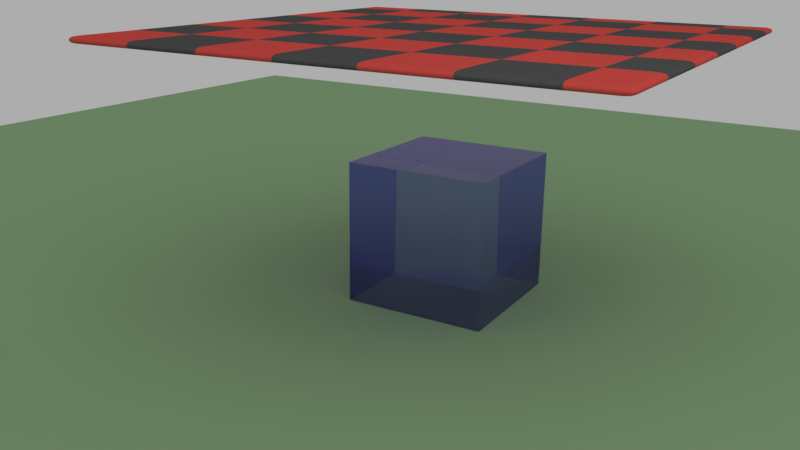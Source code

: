 # Source: cloth.blend  (saved by Blender 2.79.0; exported with 4.5.12 LTS)
import bpy
from mathutils import Matrix  # noqa: F401  (used for matrix-valued properties, if any)

bpy.ops.wm.read_factory_settings(use_empty=True)
scene = bpy.context.scene
scene.name = 'Scene'

# ---- collections
col_collection_1 = bpy.data.collections.new('Collection 1'); scene.collection.children.link(col_collection_1)

# ---- materials (node trees are filled in below, after node groups)
mat_material_002 = bpy.data.materials.new('Material.002')
mat_material_002.alpha_threshold = 0.0
mat_material_002.preview_render_type = 'CUBE'
mat_material_002.roughness = 0.5
mat_material_004 = bpy.data.materials.new('Material.004')
mat_material_004.alpha_threshold = 0.0
mat_material_004.roughness = 0.5
mat_material_003 = bpy.data.materials.new('Material.003')
mat_material_003.alpha_threshold = 0.0
mat_material_003.roughness = 0.5

# ---- material node trees
mat_material_002.use_nodes = True; mat_material_002.node_tree.nodes.clear()
_N = mat_material_002.node_tree.nodes; _L = mat_material_002.node_tree.links
n0 = _N.new('ShaderNodeOutputMaterial'); n0.name = 'Material Output'; n0.location = (300, 300)
n1 = _N.new('ShaderNodeBsdfGlass'); n1.name = 'Glass BSDF'; n1.location = (10, 300)
n1.distribution = 'BECKMANN'
n1.inputs[0].default_value = (0.6393, 0.6026, 1.0, 1.0)
n1.inputs[2].default_value = 1.45
_L.new(n1.outputs[0], n0.inputs[0])
n0.is_active_output = True
mat_material_004.use_nodes = True; mat_material_004.node_tree.nodes.clear()
_N = mat_material_004.node_tree.nodes; _L = mat_material_004.node_tree.links
n0 = _N.new('ShaderNodeOutputMaterial'); n0.name = 'Material Output'; n0.location = (300, 300)
n1 = _N.new('ShaderNodeBsdfDiffuse'); n1.name = 'Diffuse BSDF'; n1.location = (10, 300)
n1.inputs[0].default_value = (0.3231, 0.5111, 0.2785, 1.0)
_L.new(n1.outputs[0], n0.inputs[0])
n0.is_active_output = True
mat_material_003.use_nodes = True; mat_material_003.node_tree.nodes.clear()
_N = mat_material_003.node_tree.nodes; _L = mat_material_003.node_tree.links
n0 = _N.new('ShaderNodeOutputMaterial'); n0.name = 'Material Output'; n0.location = (300, 300)
n1 = _N.new('ShaderNodeBsdfDiffuse'); n1.name = 'Diffuse BSDF'; n1.location = (10, 300)
n2 = _N.new('ShaderNodeTexChecker'); n2.name = 'Checker Texture'; n2.location = (-196, 274)
n2.inputs[1].default_value = (0.8, 0.09553, 0.07917, 1.0)
n2.inputs[2].default_value = (0.1053, 0.1053, 0.1053, 1.0)
n2.inputs[3].default_value = 6.6
_L.new(n1.outputs[0], n0.inputs[0])
_L.new(n2.outputs[0], n1.inputs[0])
n0.is_active_output = True

# ---- world
world_world = bpy.data.worlds.new('World'); scene.world = world_world
world_world.color = (0.05088, 0.05088, 0.05088)
world_world.use_sun_shadow = False
world_world.sun_shadow_jitter_overblur = 0.0
world_world.cycles.sampling_method = 'MANUAL'

# ---- cameras
cam_camera = bpy.data.cameras.new('Camera')
cam_camera.clip_end = 100.0
cam_camera.lens = 35.0
cam_camera.sensor_width = 32.0
cam_camera.sensor_height = 18.0
cam_camera.ortho_scale = 7.314
cam_camera.dof.focus_distance = 0.0

# ---- lights
light_lamp = bpy.data.lights.new('Lamp', 'SPOT')
light_lamp.transmission_factor = 0.0
light_lamp.cutoff_distance = 30.0
light_lamp.energy = 100.0
light_lamp.shadow_buffer_clip_start = 1.001
light_lamp.shadow_soft_size = 6.0
light_lamp.shadow_maximum_resolution = 0.006
light_lamp.use_absolute_resolution = True
light_lamp.spot_size = 1.309

# ---- meshes
me_cube = bpy.data.meshes.new('Cube')
me_cube.from_pydata([(1.0, 1.0, -1.0), (1.0, -1.0, -1.0), (-1.0, -1.0, -1.0), (-1.0, 1.0, -1.0), (1.0, 1.0, 1.0), (1.0, -1.0, 1.0), (-1.0, -1.0, 1.0), (-1.0, 1.0, 1.0)], [], [(0, 1, 2, 3), (4, 7, 6, 5), (0, 4, 5, 1), (1, 5, 6, 2), (2, 6, 7, 3), (4, 0, 3, 7)])
me_cube.materials.append(mat_material_002)
me_cube.use_remesh_preserve_volume = False
me_cube.use_remesh_preserve_attributes = False
me_cube.use_mirror_vertex_groups = False
me_cube.update()
me_plane = bpy.data.meshes.new('Plane')
me_plane.from_pydata([(-1.0, -1.0, 0.0), (1.0, -1.0, 0.0), (-1.0, 1.0, 0.0), (1.0, 1.0, 0.0)], [], [(0, 1, 3, 2)])
me_plane.materials.append(mat_material_004)
me_plane.use_remesh_preserve_volume = False
me_plane.use_remesh_preserve_attributes = False
me_plane.use_mirror_vertex_groups = False
me_plane.update()
me_grid = bpy.data.meshes.new('Grid')
me_grid.from_pydata([(-1.0, -1.0, 0.0), (-0.7778, -1.0, 0.0), (-0.5556, -1.0, 0.0), (-0.3333, -1.0, 0.0), (-0.1111, -1.0, 0.0), (0.1111, -1.0, 0.0), (0.3333, -1.0, 0.0), (0.5556, -1.0, 0.0), (0.7778, -1.0, 0.0), (1.0, -1.0, 0.0), (-1.0, -0.7778, 0.0), (-0.7778, -0.7778, 0.0), (-0.5556, -0.7778, 0.0), (-0.3333, -0.7778, 0.0), (-0.1111, -0.7778, 0.0), (0.1111, -0.7778, 0.0), (0.3333, -0.7778, 0.0), (0.5556, -0.7778, 0.0), (0.7778, -0.7778, 0.0), (1.0, -0.7778, 0.0), (-1.0, -0.5556, 0.0), (-0.7778, -0.5556, 0.0), (-0.5556, -0.5556, 0.0), (-0.3333, -0.5556, 0.0), (-0.1111, -0.5556, 0.0), (0.1111, -0.5556, 0.0), (0.3333, -0.5556, 0.0), (0.5556, -0.5556, 0.0), (0.7778, -0.5556, 0.0), (1.0, -0.5556, 0.0), (-1.0, -0.3333, 0.0), (-0.7778, -0.3333, 0.0), (-0.5556, -0.3333, 0.0), (-0.3333, -0.3333, 0.0), (-0.1111, -0.3333, 0.0), (0.1111, -0.3333, 0.0), (0.3333, -0.3333, 0.0), (0.5556, -0.3333, 0.0), (0.7778, -0.3333, 0.0), (1.0, -0.3333, 0.0), (-1.0, -0.1111, 0.0), (-0.7778, -0.1111, 0.0), (-0.5556, -0.1111, 0.0), (-0.3333, -0.1111, 0.0), (-0.1111, -0.1111, 0.0), (0.1111, -0.1111, 0.0), (0.3333, -0.1111, 0.0), (0.5556, -0.1111, 0.0), (0.7778, -0.1111, 0.0), (1.0, -0.1111, 0.0), (-1.0, 0.1111, 0.0), (-0.7778, 0.1111, 0.0), (-0.5556, 0.1111, 0.0), (-0.3333, 0.1111, 0.0), (-0.1111, 0.1111, 0.0), (0.1111, 0.1111, 0.0), (0.3333, 0.1111, 0.0), (0.5556, 0.1111, 0.0), (0.7778, 0.1111, 0.0), (1.0, 0.1111, 0.0), (-1.0, 0.3333, 0.0), (-0.7778, 0.3333, 0.0), (-0.5556, 0.3333, 0.0), (-0.3333, 0.3333, 0.0), (-0.1111, 0.3333, 0.0), (0.1111, 0.3333, 0.0), (0.3333, 0.3333, 0.0), (0.5556, 0.3333, 0.0), (0.7778, 0.3333, 0.0), (1.0, 0.3333, 0.0), (-1.0, 0.5556, 0.0), (-0.7778, 0.5556, 0.0), (-0.5556, 0.5556, 0.0), (-0.3333, 0.5556, 0.0), (-0.1111, 0.5556, 0.0), (0.1111, 0.5556, 0.0), (0.3333, 0.5556, 0.0), (0.5556, 0.5556, 0.0), (0.7778, 0.5556, 0.0), (1.0, 0.5556, 0.0), (-1.0, 0.7778, 0.0), (-0.7778, 0.7778, 0.0), (-0.5556, 0.7778, 0.0), (-0.3333, 0.7778, 0.0), (-0.1111, 0.7778, 0.0), (0.1111, 0.7778, 0.0), (0.3333, 0.7778, 0.0), (0.5556, 0.7778, 0.0), (0.7778, 0.7778, 0.0), (1.0, 0.7778, 0.0), (-1.0, 1.0, 0.0), (-0.7778, 1.0, 0.0), (-0.5556, 1.0, 0.0), (-0.3333, 1.0, 0.0), (-0.1111, 1.0, 0.0), (0.1111, 1.0, 0.0), (0.3333, 1.0, 0.0), (0.5556, 1.0, 0.0), (0.7778, 1.0, 0.0), (1.0, 1.0, 0.0), (-1.0, -0.8333, 0.0), (-1.0, -0.8889, 0.0), (-1.0, -0.9444, 0.0), (-0.9444, -1.0, 0.0), (-0.8889, -1.0, 0.0), (-0.8333, -1.0, 0.0), (-0.7778, -0.9444, 0.0), (-0.7778, -0.8889, 0.0), (-0.7778, -0.8333, 0.0), (-0.8333, -0.7778, 0.0), (-0.8889, -0.7778, 0.0), (-0.9444, -0.7778, 0.0), (-0.7222, -1.0, 0.0), (-0.6667, -1.0, 0.0), (-0.6111, -1.0, 0.0), (-0.5556, -0.9444, 0.0), (-0.5556, -0.8889, 0.0), (-0.5556, -0.8333, 0.0), (-0.6111, -0.7778, 0.0), (-0.6667, -0.7778, 0.0), (-0.7222, -0.7778, 0.0), (-0.5, -1.0, 0.0), (-0.4444, -1.0, 0.0), (-0.3889, -1.0, 0.0), (-0.3333, -0.9444, 0.0), (-0.3333, -0.8889, 0.0), (-0.3333, -0.8333, 0.0), (-0.3889, -0.7778, 0.0), (-0.4444, -0.7778, 0.0), (-0.5, -0.7778, 0.0), (-0.2778, -1.0, 0.0), (-0.2222, -1.0, 0.0), (-0.1667, -1.0, 0.0), (-0.1111, -0.9444, 0.0), (-0.1111, -0.8889, 0.0), (-0.1111, -0.8333, 0.0), (-0.1667, -0.7778, 0.0), (-0.2222, -0.7778, 0.0), (-0.2778, -0.7778, 0.0), (-0.05556, -1.0, 0.0), (2.98e-08, -1.0, 0.0), (0.05556, -1.0, 0.0), (0.1111, -0.9444, 0.0), (0.1111, -0.8889, 0.0), (0.1111, -0.8333, 0.0), (0.05556, -0.7778, 0.0), (2.98e-08, -0.7778, 0.0), (-0.05556, -0.7778, 0.0), (0.1667, -1.0, 0.0), (0.2222, -1.0, 0.0), (0.2778, -1.0, 0.0), (0.3333, -0.9444, 0.0), (0.3333, -0.8889, 0.0), (0.3333, -0.8333, 0.0), (0.2778, -0.7778, 0.0), (0.2222, -0.7778, 0.0), (0.1667, -0.7778, 0.0), (0.3889, -1.0, 0.0), (0.4444, -1.0, 0.0), (0.5, -1.0, 0.0), (0.5556, -0.9444, 0.0), (0.5556, -0.8889, 0.0), (0.5556, -0.8333, 0.0), (0.5, -0.7778, 0.0), (0.4444, -0.7778, 0.0), (0.3889, -0.7778, 0.0), (0.6111, -1.0, 0.0), (0.6667, -1.0, 0.0), (0.7222, -1.0, 0.0), (0.7778, -0.9444, 0.0), (0.7778, -0.8889, 0.0), (0.7778, -0.8333, 0.0), (0.7222, -0.7778, 0.0), (0.6667, -0.7778, 0.0), (0.6111, -0.7778, 0.0), (0.8333, -1.0, 0.0), (0.8889, -1.0, 0.0), (0.9444, -1.0, 0.0), (1.0, -0.9444, 0.0), (1.0, -0.8889, 0.0), (1.0, -0.8333, 0.0), (0.9444, -0.7778, 0.0), (0.8889, -0.7778, 0.0), (0.8333, -0.7778, 0.0), (-1.0, -0.6111, 0.0), (-1.0, -0.6667, 0.0), (-1.0, -0.7222, 0.0), (-0.7778, -0.7222, 0.0), (-0.7778, -0.6667, 0.0), (-0.7778, -0.6111, 0.0), (-0.8333, -0.5556, 0.0), (-0.8889, -0.5556, 0.0), (-0.9444, -0.5556, 0.0), (-0.5556, -0.7222, 0.0), (-0.5556, -0.6667, 0.0), (-0.5556, -0.6111, 0.0), (-0.6111, -0.5556, 0.0), (-0.6667, -0.5556, 0.0), (-0.7222, -0.5556, 0.0), (-0.3333, -0.7222, 0.0), (-0.3333, -0.6667, 0.0), (-0.3333, -0.6111, 0.0), (-0.3889, -0.5556, 0.0), (-0.4444, -0.5556, 0.0), (-0.5, -0.5556, 0.0), (-0.1111, -0.7222, 0.0), (-0.1111, -0.6667, 0.0), (-0.1111, -0.6111, 0.0), (-0.1667, -0.5556, 0.0), (-0.2222, -0.5556, 0.0), (-0.2778, -0.5556, 0.0), (0.1111, -0.7222, 0.0), (0.1111, -0.6667, 0.0), (0.1111, -0.6111, 0.0), (0.05556, -0.5556, 0.0), (2.98e-08, -0.5556, 0.0), (-0.05556, -0.5556, 0.0), (0.3333, -0.7222, 0.0), (0.3333, -0.6667, 0.0), (0.3333, -0.6111, 0.0), (0.2778, -0.5556, 0.0), (0.2222, -0.5556, 0.0), (0.1667, -0.5556, 0.0), (0.5556, -0.7222, 0.0), (0.5556, -0.6667, 0.0), (0.5556, -0.6111, 0.0), (0.5, -0.5556, 0.0), (0.4444, -0.5556, 0.0), (0.3889, -0.5556, 0.0), (0.7778, -0.7222, 0.0), (0.7778, -0.6667, 0.0), (0.7778, -0.6111, 0.0), (0.7222, -0.5556, 0.0), (0.6667, -0.5556, 0.0), (0.6111, -0.5556, 0.0), (1.0, -0.7222, 0.0), (1.0, -0.6667, 0.0), (1.0, -0.6111, 0.0), (0.9444, -0.5556, 0.0), (0.8889, -0.5556, 0.0), (0.8333, -0.5556, 0.0), (-1.0, -0.3889, 0.0), (-1.0, -0.4444, 0.0), (-1.0, -0.5, 0.0), (-0.7778, -0.5, 0.0), (-0.7778, -0.4444, 0.0), (-0.7778, -0.3889, 0.0), (-0.8333, -0.3333, 0.0), (-0.8889, -0.3333, 0.0), (-0.9444, -0.3333, 0.0), (-0.5556, -0.5, 0.0), (-0.5556, -0.4444, 0.0), (-0.5556, -0.3889, 0.0), (-0.6111, -0.3333, 0.0), (-0.6667, -0.3333, 0.0), (-0.7222, -0.3333, 0.0), (-0.3333, -0.5, 0.0), (-0.3333, -0.4444, 0.0), (-0.3333, -0.3889, 0.0), (-0.3889, -0.3333, 0.0), (-0.4444, -0.3333, 0.0), (-0.5, -0.3333, 0.0), (-0.1111, -0.5, 0.0), (-0.1111, -0.4444, 0.0), (-0.1111, -0.3889, 0.0), (-0.1667, -0.3333, 0.0), (-0.2222, -0.3333, 0.0), (-0.2778, -0.3333, 0.0), (0.1111, -0.5, 0.0), (0.1111, -0.4444, 0.0), (0.1111, -0.3889, 0.0), (0.05556, -0.3333, 0.0), (2.98e-08, -0.3333, 0.0), (-0.05556, -0.3333, 0.0), (0.3333, -0.5, 0.0), (0.3333, -0.4444, 0.0), (0.3333, -0.3889, 0.0), (0.2778, -0.3333, 0.0), (0.2222, -0.3333, 0.0), (0.1667, -0.3333, 0.0), (0.5556, -0.5, 0.0), (0.5556, -0.4444, 0.0), (0.5556, -0.3889, 0.0), (0.5, -0.3333, 0.0), (0.4444, -0.3333, 0.0), (0.3889, -0.3333, 0.0), (0.7778, -0.5, 0.0), (0.7778, -0.4444, 0.0), (0.7778, -0.3889, 0.0), (0.7222, -0.3333, 0.0), (0.6667, -0.3333, 0.0), (0.6111, -0.3333, 0.0), (1.0, -0.5, 0.0), (1.0, -0.4444, 0.0), (1.0, -0.3889, 0.0), (0.9444, -0.3333, 0.0), (0.8889, -0.3333, 0.0), (0.8333, -0.3333, 0.0), (-1.0, -0.1667, 0.0), (-1.0, -0.2222, 0.0), (-1.0, -0.2778, 0.0), (-0.7778, -0.2778, 0.0), (-0.7778, -0.2222, 0.0), (-0.7778, -0.1667, 0.0), (-0.8333, -0.1111, 0.0), (-0.8889, -0.1111, 0.0), (-0.9444, -0.1111, 0.0), (-0.5556, -0.2778, 0.0), (-0.5556, -0.2222, 0.0), (-0.5556, -0.1667, 0.0), (-0.6111, -0.1111, 0.0), (-0.6667, -0.1111, 0.0), (-0.7222, -0.1111, 0.0), (-0.3333, -0.2778, 0.0), (-0.3333, -0.2222, 0.0), (-0.3333, -0.1667, 0.0), (-0.3889, -0.1111, 0.0), (-0.4444, -0.1111, 0.0), (-0.5, -0.1111, 0.0), (-0.1111, -0.2778, 0.0), (-0.1111, -0.2222, 0.0), (-0.1111, -0.1667, 0.0), (-0.1667, -0.1111, 0.0), (-0.2222, -0.1111, 0.0), (-0.2778, -0.1111, 0.0), (0.1111, -0.2778, 0.0), (0.1111, -0.2222, 0.0), (0.1111, -0.1667, 0.0), (0.05556, -0.1111, 0.0), (2.98e-08, -0.1111, 0.0), (-0.05556, -0.1111, 0.0), (0.3333, -0.2778, 0.0), (0.3333, -0.2222, 0.0), (0.3333, -0.1667, 0.0), (0.2778, -0.1111, 0.0), (0.2222, -0.1111, 0.0), (0.1667, -0.1111, 0.0), (0.5556, -0.2778, 0.0), (0.5556, -0.2222, 0.0), (0.5556, -0.1667, 0.0), (0.5, -0.1111, 0.0), (0.4444, -0.1111, 0.0), (0.3889, -0.1111, 0.0), (0.7778, -0.2778, 0.0), (0.7778, -0.2222, 0.0), (0.7778, -0.1667, 0.0), (0.7222, -0.1111, 0.0), (0.6667, -0.1111, 0.0), (0.6111, -0.1111, 0.0), (1.0, -0.2778, 0.0), (1.0, -0.2222, 0.0), (1.0, -0.1667, 0.0), (0.9444, -0.1111, 0.0), (0.8889, -0.1111, 0.0), (0.8333, -0.1111, 0.0), (-1.0, 0.05556, 0.0), (-1.0, 2.98e-08, 0.0), (-1.0, -0.05556, 0.0), (-0.7778, -0.05556, 0.0), (-0.7778, 2.98e-08, 0.0), (-0.7778, 0.05556, 0.0), (-0.8333, 0.1111, 0.0), (-0.8889, 0.1111, 0.0), (-0.9444, 0.1111, 0.0), (-0.5556, -0.05556, 0.0), (-0.5556, 2.98e-08, 0.0), (-0.5556, 0.05556, 0.0), (-0.6111, 0.1111, 0.0), (-0.6667, 0.1111, 0.0), (-0.7222, 0.1111, 0.0), (-0.3333, -0.05556, 0.0), (-0.3333, 2.98e-08, 0.0), (-0.3333, 0.05556, 0.0), (-0.3889, 0.1111, 0.0), (-0.4444, 0.1111, 0.0), (-0.5, 0.1111, 0.0), (-0.1111, -0.05556, 0.0), (-0.1111, 2.98e-08, 0.0), (-0.1111, 0.05556, 0.0), (-0.1667, 0.1111, 0.0), (-0.2222, 0.1111, 0.0), (-0.2778, 0.1111, 0.0), (0.1111, -0.05556, 0.0), (0.1111, 2.98e-08, 0.0), (0.1111, 0.05556, 0.0), (0.05556, 0.1111, 0.0), (2.98e-08, 0.1111, 0.0), (-0.05556, 0.1111, 0.0), (0.3333, -0.05556, 0.0), (0.3333, 2.98e-08, 0.0), (0.3333, 0.05556, 0.0), (0.2778, 0.1111, 0.0), (0.2222, 0.1111, 0.0), (0.1667, 0.1111, 0.0), (0.5556, -0.05556, 0.0), (0.5556, 2.98e-08, 0.0), (0.5556, 0.05556, 0.0), (0.5, 0.1111, 0.0), (0.4444, 0.1111, 0.0), (0.3889, 0.1111, 0.0), (0.7778, -0.05556, 0.0), (0.7778, 2.98e-08, 0.0), (0.7778, 0.05556, 0.0), (0.7222, 0.1111, 0.0), (0.6667, 0.1111, 0.0), (0.6111, 0.1111, 0.0), (1.0, -0.05556, 0.0), (1.0, 2.98e-08, 0.0), (1.0, 0.05556, 0.0), (0.9444, 0.1111, 0.0), (0.8889, 0.1111, 0.0), (0.8333, 0.1111, 0.0), (-1.0, 0.2778, 0.0), (-1.0, 0.2222, 0.0), (-1.0, 0.1667, 0.0), (-0.7778, 0.1667, 0.0), (-0.7778, 0.2222, 0.0), (-0.7778, 0.2778, 0.0), (-0.8333, 0.3333, 0.0), (-0.8889, 0.3333, 0.0), (-0.9444, 0.3333, 0.0), (-0.5556, 0.1667, 0.0), (-0.5556, 0.2222, 0.0), (-0.5556, 0.2778, 0.0), (-0.6111, 0.3333, 0.0), (-0.6667, 0.3333, 0.0), (-0.7222, 0.3333, 0.0), (-0.3333, 0.1667, 0.0), (-0.3333, 0.2222, 0.0), (-0.3333, 0.2778, 0.0), (-0.3889, 0.3333, 0.0), (-0.4444, 0.3333, 0.0), (-0.5, 0.3333, 0.0), (-0.1111, 0.1667, 0.0), (-0.1111, 0.2222, 0.0), (-0.1111, 0.2778, 0.0), (-0.1667, 0.3333, 0.0), (-0.2222, 0.3333, 0.0), (-0.2778, 0.3333, 0.0), (0.1111, 0.1667, 0.0), (0.1111, 0.2222, 0.0), (0.1111, 0.2778, 0.0), (0.05556, 0.3333, 0.0), (2.98e-08, 0.3333, 0.0), (-0.05556, 0.3333, 0.0), (0.3333, 0.1667, 0.0), (0.3333, 0.2222, 0.0), (0.3333, 0.2778, 0.0), (0.2778, 0.3333, 0.0), (0.2222, 0.3333, 0.0), (0.1667, 0.3333, 0.0), (0.5556, 0.1667, 0.0), (0.5556, 0.2222, 0.0), (0.5556, 0.2778, 0.0), (0.5, 0.3333, 0.0), (0.4444, 0.3333, 0.0), (0.3889, 0.3333, 0.0), (0.7778, 0.1667, 0.0), (0.7778, 0.2222, 0.0), (0.7778, 0.2778, 0.0), (0.7222, 0.3333, 0.0), (0.6667, 0.3333, 0.0), (0.6111, 0.3333, 0.0), (1.0, 0.1667, 0.0), (1.0, 0.2222, 0.0), (1.0, 0.2778, 0.0), (0.9444, 0.3333, 0.0), (0.8889, 0.3333, 0.0), (0.8333, 0.3333, 0.0), (-1.0, 0.5, 0.0), (-1.0, 0.4444, 0.0), (-1.0, 0.3889, 0.0), (-0.7778, 0.3889, 0.0), (-0.7778, 0.4444, 0.0), (-0.7778, 0.5, 0.0), (-0.8333, 0.5556, 0.0), (-0.8889, 0.5556, 0.0), (-0.9444, 0.5556, 0.0), (-0.5556, 0.3889, 0.0), (-0.5556, 0.4444, 0.0), (-0.5556, 0.5, 0.0), (-0.6111, 0.5556, 0.0), (-0.6667, 0.5556, 0.0), (-0.7222, 0.5556, 0.0), (-0.3333, 0.3889, 0.0), (-0.3333, 0.4444, 0.0), (-0.3333, 0.5, 0.0), (-0.3889, 0.5556, 0.0), (-0.4444, 0.5556, 0.0), (-0.5, 0.5556, 0.0), (-0.1111, 0.3889, 0.0), (-0.1111, 0.4444, 0.0), (-0.1111, 0.5, 0.0), (-0.1667, 0.5556, 0.0), (-0.2222, 0.5556, 0.0), (-0.2778, 0.5556, 0.0), (0.1111, 0.3889, 0.0), (0.1111, 0.4444, 0.0), (0.1111, 0.5, 0.0), (0.05556, 0.5556, 0.0), (2.98e-08, 0.5556, 0.0), (-0.05556, 0.5556, 0.0), (0.3333, 0.3889, 0.0), (0.3333, 0.4444, 0.0), (0.3333, 0.5, 0.0), (0.2778, 0.5556, 0.0), (0.2222, 0.5556, 0.0), (0.1667, 0.5556, 0.0), (0.5556, 0.3889, 0.0), (0.5556, 0.4444, 0.0), (0.5556, 0.5, 0.0), (0.5, 0.5556, 0.0), (0.4444, 0.5556, 0.0), (0.3889, 0.5556, 0.0), (0.7778, 0.3889, 0.0), (0.7778, 0.4444, 0.0), (0.7778, 0.5, 0.0), (0.7222, 0.5556, 0.0), (0.6667, 0.5556, 0.0), (0.6111, 0.5556, 0.0), (1.0, 0.3889, 0.0), (1.0, 0.4444, 0.0), (1.0, 0.5, 0.0), (0.9444, 0.5556, 0.0), (0.8889, 0.5556, 0.0), (0.8333, 0.5556, 0.0), (-1.0, 0.7222, 0.0), (-1.0, 0.6667, 0.0), (-1.0, 0.6111, 0.0), (-0.7778, 0.6111, 0.0), (-0.7778, 0.6667, 0.0), (-0.7778, 0.7222, 0.0), (-0.8333, 0.7778, 0.0), (-0.8889, 0.7778, 0.0), (-0.9444, 0.7778, 0.0), (-0.5556, 0.6111, 0.0), (-0.5556, 0.6667, 0.0), (-0.5556, 0.7222, 0.0), (-0.6111, 0.7778, 0.0), (-0.6667, 0.7778, 0.0), (-0.7222, 0.7778, 0.0), (-0.3333, 0.6111, 0.0), (-0.3333, 0.6667, 0.0), (-0.3333, 0.7222, 0.0), (-0.3889, 0.7778, 0.0), (-0.4444, 0.7778, 0.0), (-0.5, 0.7778, 0.0), (-0.1111, 0.6111, 0.0), (-0.1111, 0.6667, 0.0), (-0.1111, 0.7222, 0.0), (-0.1667, 0.7778, 0.0), (-0.2222, 0.7778, 0.0), (-0.2778, 0.7778, 0.0), (0.1111, 0.6111, 0.0), (0.1111, 0.6667, 0.0), (0.1111, 0.7222, 0.0), (0.05556, 0.7778, 0.0), (2.98e-08, 0.7778, 0.0), (-0.05556, 0.7778, 0.0), (0.3333, 0.6111, 0.0), (0.3333, 0.6667, 0.0), (0.3333, 0.7222, 0.0), (0.2778, 0.7778, 0.0), (0.2222, 0.7778, 0.0), (0.1667, 0.7778, 0.0), (0.5556, 0.6111, 0.0), (0.5556, 0.6667, 0.0), (0.5556, 0.7222, 0.0), (0.5, 0.7778, 0.0), (0.4444, 0.7778, 0.0), (0.3889, 0.7778, 0.0), (0.7778, 0.6111, 0.0), (0.7778, 0.6667, 0.0), (0.7778, 0.7222, 0.0), (0.7222, 0.7778, 0.0), (0.6667, 0.7778, 0.0), (0.6111, 0.7778, 0.0), (1.0, 0.6111, 0.0), (1.0, 0.6667, 0.0), (1.0, 0.7222, 0.0), (0.9444, 0.7778, 0.0), (0.8889, 0.7778, 0.0), (0.8333, 0.7778, 0.0), (-1.0, 0.9444, 0.0), (-1.0, 0.8889, 0.0), (-1.0, 0.8333, 0.0), (-0.7778, 0.8333, 0.0), (-0.7778, 0.8889, 0.0), (-0.7778, 0.9444, 0.0), (-0.8333, 1.0, 0.0), (-0.8889, 1.0, 0.0), (-0.9444, 1.0, 0.0), (-0.5556, 0.8333, 0.0), (-0.5556, 0.8889, 0.0), (-0.5556, 0.9444, 0.0), (-0.6111, 1.0, 0.0), (-0.6667, 1.0, 0.0), (-0.7222, 1.0, 0.0), (-0.3333, 0.8333, 0.0), (-0.3333, 0.8889, 0.0), (-0.3333, 0.9444, 0.0), (-0.3889, 1.0, 0.0), (-0.4444, 1.0, 0.0), (-0.5, 1.0, 0.0), (-0.1111, 0.8333, 0.0), (-0.1111, 0.8889, 0.0), (-0.1111, 0.9444, 0.0), (-0.1667, 1.0, 0.0), (-0.2222, 1.0, 0.0), (-0.2778, 1.0, 0.0), (0.1111, 0.8333, 0.0), (0.1111, 0.8889, 0.0), (0.1111, 0.9444, 0.0), (0.05556, 1.0, 0.0), (2.98e-08, 1.0, 0.0), (-0.05556, 1.0, 0.0), (0.3333, 0.8333, 0.0), (0.3333, 0.8889, 0.0), (0.3333, 0.9444, 0.0), (0.2778, 1.0, 0.0), (0.2222, 1.0, 0.0), (0.1667, 1.0, 0.0), (0.5556, 0.8333, 0.0), (0.5556, 0.8889, 0.0), (0.5556, 0.9444, 0.0), (0.5, 1.0, 0.0), (0.4444, 1.0, 0.0), (0.3889, 1.0, 0.0), (0.7778, 0.8333, 0.0), (0.7778, 0.8889, 0.0), (0.7778, 0.9444, 0.0), (0.7222, 1.0, 0.0), (0.6667, 1.0, 0.0), (0.6111, 1.0, 0.0), (1.0, 0.8333, 0.0), (1.0, 0.8889, 0.0), (1.0, 0.9444, 0.0), (0.9444, 1.0, 0.0), (0.8889, 1.0, 0.0), (0.8333, 1.0, 0.0), (0.8333, 0.8333, 0.0), (0.8333, 0.8889, 0.0), (0.8333, 0.9444, 0.0), (0.8889, 0.8333, 0.0), (0.8889, 0.8889, 0.0), (0.8889, 0.9444, 0.0), (0.9444, 0.8333, 0.0), (0.9444, 0.8889, 0.0), (0.9444, 0.9444, 0.0), (0.6111, 0.8333, 0.0), (0.6111, 0.8889, 0.0), (0.6111, 0.9444, 0.0), (0.6667, 0.8333, 0.0), (0.6667, 0.8889, 0.0), (0.6667, 0.9444, 0.0), (0.7222, 0.8333, 0.0), (0.7222, 0.8889, 0.0), (0.7222, 0.9444, 0.0), (0.3889, 0.8333, 0.0), (0.3889, 0.8889, 0.0), (0.3889, 0.9444, 0.0), (0.4444, 0.8333, 0.0), (0.4444, 0.8889, 0.0), (0.4444, 0.9444, 0.0), (0.5, 0.8333, 0.0), (0.5, 0.8889, 0.0), (0.5, 0.9444, 0.0), (0.1667, 0.8333, 0.0), (0.1667, 0.8889, 0.0), (0.1667, 0.9444, 0.0), (0.2222, 0.8333, 0.0), (0.2222, 0.8889, 0.0), (0.2222, 0.9444, 0.0), (0.2778, 0.8333, 0.0), (0.2778, 0.8889, 0.0), (0.2778, 0.9444, 0.0), (-0.05556, 0.8333, 0.0), (-0.05556, 0.8889, 0.0), (-0.05556, 0.9444, 0.0), (2.98e-08, 0.8333, 0.0), (2.98e-08, 0.8889, 0.0), (2.98e-08, 0.9444, 0.0), (0.05556, 0.8333, 0.0), (0.05556, 0.8889, 0.0), (0.05556, 0.9444, 0.0), (-0.2778, 0.8333, 0.0), (-0.2778, 0.8889, 0.0), (-0.2778, 0.9444, 0.0), (-0.2222, 0.8333, 0.0), (-0.2222, 0.8889, 0.0), (-0.2222, 0.9444, 0.0), (-0.1667, 0.8333, 0.0), (-0.1667, 0.8889, 0.0), (-0.1667, 0.9444, 0.0), (-0.5, 0.8333, 0.0), (-0.5, 0.8889, 0.0), (-0.5, 0.9444, 0.0), (-0.4444, 0.8333, 0.0), (-0.4444, 0.8889, 0.0), (-0.4444, 0.9444, 0.0), (-0.3889, 0.8333, 0.0), (-0.3889, 0.8889, 0.0), (-0.3889, 0.9444, 0.0), (-0.7222, 0.8333, 0.0), (-0.7222, 0.8889, 0.0), (-0.7222, 0.9444, 0.0), (-0.6667, 0.8333, 0.0), (-0.6667, 0.8889, 0.0), (-0.6667, 0.9444, 0.0), (-0.6111, 0.8333, 0.0), (-0.6111, 0.8889, 0.0), (-0.6111, 0.9444, 0.0), (-0.9444, 0.8333, 0.0), (-0.9444, 0.8889, 0.0), (-0.9444, 0.9444, 0.0), (-0.8889, 0.8333, 0.0), (-0.8889, 0.8889, 0.0), (-0.8889, 0.9444, 0.0), (-0.8333, 0.8333, 0.0), (-0.8333, 0.8889, 0.0), (-0.8333, 0.9444, 0.0), (0.8333, 0.6111, 0.0), (0.8333, 0.6667, 0.0), (0.8333, 0.7222, 0.0), (0.8889, 0.6111, 0.0), (0.8889, 0.6667, 0.0), (0.8889, 0.7222, 0.0), (0.9444, 0.6111, 0.0), (0.9444, 0.6667, 0.0), (0.9444, 0.7222, 0.0), (0.6111, 0.6111, 0.0), (0.6111, 0.6667, 0.0), (0.6111, 0.7222, 0.0), (0.6667, 0.6111, 0.0), (0.6667, 0.6667, 0.0), (0.6667, 0.7222, 0.0), (0.7222, 0.6111, 0.0), (0.7222, 0.6667, 0.0), (0.7222, 0.7222, 0.0), (0.3889, 0.6111, 0.0), (0.3889, 0.6667, 0.0), (0.3889, 0.7222, 0.0), (0.4444, 0.6111, 0.0), (0.4444, 0.6667, 0.0), (0.4444, 0.7222, 0.0), (0.5, 0.6111, 0.0), (0.5, 0.6667, 0.0), (0.5, 0.7222, 0.0), (0.1667, 0.6111, 0.0), (0.1667, 0.6667, 0.0), (0.1667, 0.7222, 0.0), (0.2222, 0.6111, 0.0), (0.2222, 0.6667, 0.0), (0.2222, 0.7222, 0.0), (0.2778, 0.6111, 0.0), (0.2778, 0.6667, 0.0), (0.2778, 0.7222, 0.0), (-0.05556, 0.6111, 0.0), (-0.05556, 0.6667, 0.0), (-0.05556, 0.7222, 0.0), (2.98e-08, 0.6111, 0.0), (2.98e-08, 0.6667, 0.0), (2.98e-08, 0.7222, 0.0), (0.05556, 0.6111, 0.0), (0.05556, 0.6667, 0.0), (0.05556, 0.7222, 0.0), (-0.2778, 0.6111, 0.0), (-0.2778, 0.6667, 0.0), (-0.2778, 0.7222, 0.0), (-0.2222, 0.6111, 0.0), (-0.2222, 0.6667, 0.0), (-0.2222, 0.7222, 0.0), (-0.1667, 0.6111, 0.0), (-0.1667, 0.6667, 0.0), (-0.1667, 0.7222, 0.0), (-0.5, 0.6111, 0.0), (-0.5, 0.6667, 0.0), (-0.5, 0.7222, 0.0), (-0.4444, 0.6111, 0.0), (-0.4444, 0.6667, 0.0), (-0.4444, 0.7222, 0.0), (-0.3889, 0.6111, 0.0), (-0.3889, 0.6667, 0.0), (-0.3889, 0.7222, 0.0), (-0.7222, 0.6111, 0.0), (-0.7222, 0.6667, 0.0), (-0.7222, 0.7222, 0.0), (-0.6667, 0.6111, 0.0), (-0.6667, 0.6667, 0.0), (-0.6667, 0.7222, 0.0), (-0.6111, 0.6111, 0.0), (-0.6111, 0.6667, 0.0), (-0.6111, 0.7222, 0.0), (-0.9444, 0.6111, 0.0), (-0.9444, 0.6667, 0.0), (-0.9444, 0.7222, 0.0), (-0.8889, 0.6111, 0.0), (-0.8889, 0.6667, 0.0), (-0.8889, 0.7222, 0.0), (-0.8333, 0.6111, 0.0), (-0.8333, 0.6667, 0.0), (-0.8333, 0.7222, 0.0), (0.8333, 0.3889, 0.0), (0.8333, 0.4444, 0.0), (0.8333, 0.5, 0.0), (0.8889, 0.3889, 0.0), (0.8889, 0.4444, 0.0), (0.8889, 0.5, 0.0), (0.9444, 0.3889, 0.0), (0.9444, 0.4444, 0.0), (0.9444, 0.5, 0.0), (0.6111, 0.3889, 0.0), (0.6111, 0.4444, 0.0), (0.6111, 0.5, 0.0), (0.6667, 0.3889, 0.0), (0.6667, 0.4444, 0.0), (0.6667, 0.5, 0.0), (0.7222, 0.3889, 0.0), (0.7222, 0.4444, 0.0), (0.7222, 0.5, 0.0), (0.3889, 0.3889, 0.0), (0.3889, 0.4444, 0.0), (0.3889, 0.5, 0.0), (0.4444, 0.3889, 0.0), (0.4444, 0.4444, 0.0), (0.4444, 0.5, 0.0), (0.5, 0.3889, 0.0), (0.5, 0.4444, 0.0), (0.5, 0.5, 0.0), (0.1667, 0.3889, 0.0), (0.1667, 0.4444, 0.0), (0.1667, 0.5, 0.0), (0.2222, 0.3889, 0.0), (0.2222, 0.4444, 0.0), (0.2222, 0.5, 0.0), (0.2778, 0.3889, 0.0), (0.2778, 0.4444, 0.0), (0.2778, 0.5, 0.0), (-0.05556, 0.3889, 0.0), (-0.05556, 0.4444, 0.0), (-0.05556, 0.5, 0.0), (2.98e-08, 0.3889, 0.0), (2.98e-08, 0.4444, 0.0), (2.98e-08, 0.5, 0.0), (0.05556, 0.3889, 0.0), (0.05556, 0.4444, 0.0), (0.05556, 0.5, 0.0), (-0.2778, 0.3889, 0.0), (-0.2778, 0.4444, 0.0), (-0.2778, 0.5, 0.0), (-0.2222, 0.3889, 0.0), (-0.2222, 0.4444, 0.0), (-0.2222, 0.5, 0.0), (-0.1667, 0.3889, 0.0), (-0.1667, 0.4444, 0.0), (-0.1667, 0.5, 0.0), (-0.5, 0.3889, 0.0), (-0.5, 0.4444, 0.0), (-0.5, 0.5, 0.0), (-0.4444, 0.3889, 0.0), (-0.4444, 0.4444, 0.0), (-0.4444, 0.5, 0.0), (-0.3889, 0.3889, 0.0), (-0.3889, 0.4444, 0.0), (-0.3889, 0.5, 0.0), (-0.7222, 0.3889, 0.0), (-0.7222, 0.4444, 0.0), (-0.7222, 0.5, 0.0), (-0.6667, 0.3889, 0.0), (-0.6667, 0.4444, 0.0), (-0.6667, 0.5, 0.0), (-0.6111, 0.3889, 0.0), (-0.6111, 0.4444, 0.0), (-0.6111, 0.5, 0.0), (-0.9444, 0.3889, 0.0), (-0.9444, 0.4444, 0.0), (-0.9444, 0.5, 0.0), (-0.8889, 0.3889, 0.0), (-0.8889, 0.4444, 0.0), (-0.8889, 0.5, 0.0), (-0.8333, 0.3889, 0.0), (-0.8333, 0.4444, 0.0), (-0.8333, 0.5, 0.0), (0.8333, 0.1667, 0.0), (0.8333, 0.2222, 0.0), (0.8333, 0.2778, 0.0), (0.8889, 0.1667, 0.0), (0.8889, 0.2222, 0.0), (0.8889, 0.2778, 0.0), (0.9444, 0.1667, 0.0), (0.9444, 0.2222, 0.0), (0.9444, 0.2778, 0.0), (0.6111, 0.1667, 0.0), (0.6111, 0.2222, 0.0), (0.6111, 0.2778, 0.0), (0.6667, 0.1667, 0.0), (0.6667, 0.2222, 0.0), (0.6667, 0.2778, 0.0), (0.7222, 0.1667, 0.0), (0.7222, 0.2222, 0.0), (0.7222, 0.2778, 0.0), (0.3889, 0.1667, 0.0), (0.3889, 0.2222, 0.0), (0.3889, 0.2778, 0.0), (0.4444, 0.1667, 0.0), (0.4444, 0.2222, 0.0), (0.4444, 0.2778, 0.0), (0.5, 0.1667, 0.0), (0.5, 0.2222, 0.0), (0.5, 0.2778, 0.0), (0.1667, 0.1667, 0.0), (0.1667, 0.2222, 0.0), (0.1667, 0.2778, 0.0), (0.2222, 0.1667, 0.0), (0.2222, 0.2222, 0.0), (0.2222, 0.2778, 0.0), (0.2778, 0.1667, 0.0), (0.2778, 0.2222, 0.0), (0.2778, 0.2778, 0.0), (-0.05556, 0.1667, 0.0), (-0.05556, 0.2222, 0.0), (-0.05556, 0.2778, 0.0), (2.98e-08, 0.1667, 0.0), (2.98e-08, 0.2222, 0.0), (2.98e-08, 0.2778, 0.0), (0.05556, 0.1667, 0.0), (0.05556, 0.2222, 0.0), (0.05556, 0.2778, 0.0), (-0.2778, 0.1667, 0.0), (-0.2778, 0.2222, 0.0), (-0.2778, 0.2778, 0.0), (-0.2222, 0.1667, 0.0), (-0.2222, 0.2222, 0.0), (-0.2222, 0.2778, 0.0), (-0.1667, 0.1667, 0.0), (-0.1667, 0.2222, 0.0), (-0.1667, 0.2778, 0.0), (-0.5, 0.1667, 0.0), (-0.5, 0.2222, 0.0), (-0.5, 0.2778, 0.0), (-0.4444, 0.1667, 0.0), (-0.4444, 0.2222, 0.0), (-0.4444, 0.2778, 0.0), (-0.3889, 0.1667, 0.0), (-0.3889, 0.2222, 0.0), (-0.3889, 0.2778, 0.0), (-0.7222, 0.1667, 0.0), (-0.7222, 0.2222, 0.0), (-0.7222, 0.2778, 0.0), (-0.6667, 0.1667, 0.0), (-0.6667, 0.2222, 0.0), (-0.6667, 0.2778, 0.0), (-0.6111, 0.1667, 0.0), (-0.6111, 0.2222, 0.0), (-0.6111, 0.2778, 0.0), (-0.9444, 0.1667, 0.0), (-0.9444, 0.2222, 0.0), (-0.9444, 0.2778, 0.0), (-0.8889, 0.1667, 0.0), (-0.8889, 0.2222, 0.0), (-0.8889, 0.2778, 0.0), (-0.8333, 0.1667, 0.0), (-0.8333, 0.2222, 0.0), (-0.8333, 0.2778, 0.0), (0.8333, -0.05556, 0.0), (0.8333, 2.98e-08, 0.0), (0.8333, 0.05556, 0.0), (0.8889, -0.05556, 0.0), (0.8889, 2.98e-08, 0.0), (0.8889, 0.05556, 0.0), (0.9444, -0.05556, 0.0), (0.9444, 2.98e-08, 0.0), (0.9444, 0.05556, 0.0), (0.6111, -0.05556, 0.0), (0.6111, 2.98e-08, 0.0), (0.6111, 0.05556, 0.0), (0.6667, -0.05556, 0.0), (0.6667, 2.98e-08, 0.0), (0.6667, 0.05556, 0.0), (0.7222, -0.05556, 0.0), (0.7222, 2.98e-08, 0.0), (0.7222, 0.05556, 0.0), (0.3889, -0.05556, 0.0), (0.3889, 2.98e-08, 0.0), (0.3889, 0.05556, 0.0), (0.4444, -0.05556, 0.0), (0.4444, 2.98e-08, 0.0), (0.4444, 0.05556, 0.0), (0.5, -0.05556, 0.0), (0.5, 2.98e-08, 0.0), (0.5, 0.05556, 0.0), (0.1667, -0.05556, 0.0), (0.1667, 2.98e-08, 0.0), (0.1667, 0.05556, 0.0), (0.2222, -0.05556, 0.0), (0.2222, 2.98e-08, 0.0), (0.2222, 0.05556, 0.0), (0.2778, -0.05556, 0.0), (0.2778, 2.98e-08, 0.0), (0.2778, 0.05556, 0.0), (-0.05556, -0.05556, 0.0), (-0.05556, 2.98e-08, 0.0), (-0.05556, 0.05556, 0.0), (2.98e-08, -0.05556, 0.0), (2.98e-08, 2.98e-08, 0.0), (2.98e-08, 0.05556, 0.0), (0.05556, -0.05556, 0.0), (0.05556, 2.98e-08, 0.0), (0.05556, 0.05556, 0.0), (-0.2778, -0.05556, 0.0), (-0.2778, 2.98e-08, 0.0), (-0.2778, 0.05556, 0.0), (-0.2222, -0.05556, 0.0), (-0.2222, 2.98e-08, 0.0), (-0.2222, 0.05556, 0.0), (-0.1667, -0.05556, 0.0), (-0.1667, 2.98e-08, 0.0), (-0.1667, 0.05556, 0.0), (-0.5, -0.05556, 0.0), (-0.5, 2.98e-08, 0.0), (-0.5, 0.05556, 0.0), (-0.4444, -0.05556, 0.0), (-0.4444, 2.98e-08, 0.0), (-0.4444, 0.05556, 0.0), (-0.3889, -0.05556, 0.0), (-0.3889, 2.98e-08, 0.0), (-0.3889, 0.05556, 0.0), (-0.7222, -0.05556, 0.0), (-0.7222, 2.98e-08, 0.0), (-0.7222, 0.05556, 0.0), (-0.6667, -0.05556, 0.0), (-0.6667, 2.98e-08, 0.0), (-0.6667, 0.05556, 0.0), (-0.6111, -0.05556, 0.0), (-0.6111, 2.98e-08, 0.0), (-0.6111, 0.05556, 0.0), (-0.9444, -0.05556, 0.0), (-0.9444, 2.98e-08, 0.0), (-0.9444, 0.05556, 0.0), (-0.8889, -0.05556, 0.0), (-0.8889, 2.98e-08, 0.0), (-0.8889, 0.05556, 0.0), (-0.8333, -0.05556, 0.0), (-0.8333, 2.98e-08, 0.0), (-0.8333, 0.05556, 0.0), (0.8333, -0.2778, 0.0), (0.8333, -0.2222, 0.0), (0.8333, -0.1667, 0.0), (0.8889, -0.2778, 0.0), (0.8889, -0.2222, 0.0), (0.8889, -0.1667, 0.0), (0.9444, -0.2778, 0.0), (0.9444, -0.2222, 0.0), (0.9444, -0.1667, 0.0), (0.6111, -0.2778, 0.0), (0.6111, -0.2222, 0.0), (0.6111, -0.1667, 0.0), (0.6667, -0.2778, 0.0), (0.6667, -0.2222, 0.0), (0.6667, -0.1667, 0.0), (0.7222, -0.2778, 0.0), (0.7222, -0.2222, 0.0), (0.7222, -0.1667, 0.0), (0.3889, -0.2778, 0.0), (0.3889, -0.2222, 0.0), (0.3889, -0.1667, 0.0), (0.4444, -0.2778, 0.0), (0.4444, -0.2222, 0.0), (0.4444, -0.1667, 0.0), (0.5, -0.2778, 0.0), (0.5, -0.2222, 0.0), (0.5, -0.1667, 0.0), (0.1667, -0.2778, 0.0), (0.1667, -0.2222, 0.0), (0.1667, -0.1667, 0.0), (0.2222, -0.2778, 0.0), (0.2222, -0.2222, 0.0), (0.2222, -0.1667, 0.0), (0.2778, -0.2778, 0.0), (0.2778, -0.2222, 0.0), (0.2778, -0.1667, 0.0), (-0.05556, -0.2778, 0.0), (-0.05556, -0.2222, 0.0), (-0.05556, -0.1667, 0.0), (2.98e-08, -0.2778, 0.0), (2.98e-08, -0.2222, 0.0), (2.98e-08, -0.1667, 0.0), (0.05556, -0.2778, 0.0), (0.05556, -0.2222, 0.0), (0.05556, -0.1667, 0.0), (-0.2778, -0.2778, 0.0), (-0.2778, -0.2222, 0.0), (-0.2778, -0.1667, 0.0), (-0.2222, -0.2778, 0.0), (-0.2222, -0.2222, 0.0), (-0.2222, -0.1667, 0.0), (-0.1667, -0.2778, 0.0), (-0.1667, -0.2222, 0.0), (-0.1667, -0.1667, 0.0), (-0.5, -0.2778, 0.0), (-0.5, -0.2222, 0.0), (-0.5, -0.1667, 0.0), (-0.4444, -0.2778, 0.0), (-0.4444, -0.2222, 0.0), (-0.4444, -0.1667, 0.0), (-0.3889, -0.2778, 0.0), (-0.3889, -0.2222, 0.0), (-0.3889, -0.1667, 0.0), (-0.7222, -0.2778, 0.0), (-0.7222, -0.2222, 0.0), (-0.7222, -0.1667, 0.0), (-0.6667, -0.2778, 0.0), (-0.6667, -0.2222, 0.0), (-0.6667, -0.1667, 0.0), (-0.6111, -0.2778, 0.0), (-0.6111, -0.2222, 0.0), (-0.6111, -0.1667, 0.0), (-0.9444, -0.2778, 0.0), (-0.9444, -0.2222, 0.0), (-0.9444, -0.1667, 0.0), (-0.8889, -0.2778, 0.0), (-0.8889, -0.2222, 0.0), (-0.8889, -0.1667, 0.0), (-0.8333, -0.2778, 0.0), (-0.8333, -0.2222, 0.0), (-0.8333, -0.1667, 0.0), (0.8333, -0.5, 0.0), (0.8333, -0.4444, 0.0), (0.8333, -0.3889, 0.0), (0.8889, -0.5, 0.0), (0.8889, -0.4444, 0.0), (0.8889, -0.3889, 0.0), (0.9444, -0.5, 0.0), (0.9444, -0.4444, 0.0), (0.9444, -0.3889, 0.0), (0.6111, -0.5, 0.0), (0.6111, -0.4444, 0.0), (0.6111, -0.3889, 0.0), (0.6667, -0.5, 0.0), (0.6667, -0.4444, 0.0), (0.6667, -0.3889, 0.0), (0.7222, -0.5, 0.0), (0.7222, -0.4444, 0.0), (0.7222, -0.3889, 0.0), (0.3889, -0.5, 0.0), (0.3889, -0.4444, 0.0), (0.3889, -0.3889, 0.0), (0.4444, -0.5, 0.0), (0.4444, -0.4444, 0.0), (0.4444, -0.3889, 0.0), (0.5, -0.5, 0.0), (0.5, -0.4444, 0.0), (0.5, -0.3889, 0.0), (0.1667, -0.5, 0.0), (0.1667, -0.4444, 0.0), (0.1667, -0.3889, 0.0), (0.2222, -0.5, 0.0), (0.2222, -0.4444, 0.0), (0.2222, -0.3889, 0.0), (0.2778, -0.5, 0.0), (0.2778, -0.4444, 0.0), (0.2778, -0.3889, 0.0), (-0.05556, -0.5, 0.0), (-0.05556, -0.4444, 0.0), (-0.05556, -0.3889, 0.0), (2.98e-08, -0.5, 0.0), (2.98e-08, -0.4444, 0.0), (2.98e-08, -0.3889, 0.0), (0.05556, -0.5, 0.0), (0.05556, -0.4444, 0.0), (0.05556, -0.3889, 0.0), (-0.2778, -0.5, 0.0), (-0.2778, -0.4444, 0.0), (-0.2778, -0.3889, 0.0), (-0.2222, -0.5, 0.0), (-0.2222, -0.4444, 0.0), (-0.2222, -0.3889, 0.0), (-0.1667, -0.5, 0.0), (-0.1667, -0.4444, 0.0), (-0.1667, -0.3889, 0.0), (-0.5, -0.5, 0.0), (-0.5, -0.4444, 0.0), (-0.5, -0.3889, 0.0), (-0.4444, -0.5, 0.0), (-0.4444, -0.4444, 0.0), (-0.4444, -0.3889, 0.0), (-0.3889, -0.5, 0.0), (-0.3889, -0.4444, 0.0), (-0.3889, -0.3889, 0.0), (-0.7222, -0.5, 0.0), (-0.7222, -0.4444, 0.0), (-0.7222, -0.3889, 0.0), (-0.6667, -0.5, 0.0), (-0.6667, -0.4444, 0.0), (-0.6667, -0.3889, 0.0), (-0.6111, -0.5, 0.0), (-0.6111, -0.4444, 0.0), (-0.6111, -0.3889, 0.0), (-0.9444, -0.5, 0.0), (-0.9444, -0.4444, 0.0), (-0.9444, -0.3889, 0.0), (-0.8889, -0.5, 0.0), (-0.8889, -0.4444, 0.0), (-0.8889, -0.3889, 0.0), (-0.8333, -0.5, 0.0), (-0.8333, -0.4444, 0.0), (-0.8333, -0.3889, 0.0), (0.8333, -0.7222, 0.0), (0.8333, -0.6667, 0.0), (0.8333, -0.6111, 0.0), (0.8889, -0.7222, 0.0), (0.8889, -0.6667, 0.0), (0.8889, -0.6111, 0.0), (0.9444, -0.7222, 0.0), (0.9444, -0.6667, 0.0), (0.9444, -0.6111, 0.0), (0.6111, -0.7222, 0.0), (0.6111, -0.6667, 0.0), (0.6111, -0.6111, 0.0), (0.6667, -0.7222, 0.0), (0.6667, -0.6667, 0.0), (0.6667, -0.6111, 0.0), (0.7222, -0.7222, 0.0), (0.7222, -0.6667, 0.0), (0.7222, -0.6111, 0.0), (0.3889, -0.7222, 0.0), (0.3889, -0.6667, 0.0), (0.3889, -0.6111, 0.0), (0.4444, -0.7222, 0.0), (0.4444, -0.6667, 0.0), (0.4444, -0.6111, 0.0), (0.5, -0.7222, 0.0), (0.5, -0.6667, 0.0), (0.5, -0.6111, 0.0), (0.1667, -0.7222, 0.0), (0.1667, -0.6667, 0.0), (0.1667, -0.6111, 0.0), (0.2222, -0.7222, 0.0), (0.2222, -0.6667, 0.0), (0.2222, -0.6111, 0.0), (0.2778, -0.7222, 0.0), (0.2778, -0.6667, 0.0), (0.2778, -0.6111, 0.0), (-0.05556, -0.7222, 0.0), (-0.05556, -0.6667, 0.0), (-0.05556, -0.6111, 0.0), (2.98e-08, -0.7222, 0.0), (2.98e-08, -0.6667, 0.0), (2.98e-08, -0.6111, 0.0), (0.05556, -0.7222, 0.0), (0.05556, -0.6667, 0.0), (0.05556, -0.6111, 0.0), (-0.2778, -0.7222, 0.0), (-0.2778, -0.6667, 0.0), (-0.2778, -0.6111, 0.0), (-0.2222, -0.7222, 0.0), (-0.2222, -0.6667, 0.0), (-0.2222, -0.6111, 0.0), (-0.1667, -0.7222, 0.0), (-0.1667, -0.6667, 0.0), (-0.1667, -0.6111, 0.0), (-0.5, -0.7222, 0.0), (-0.5, -0.6667, 0.0), (-0.5, -0.6111, 0.0), (-0.4444, -0.7222, 0.0), (-0.4444, -0.6667, 0.0), (-0.4444, -0.6111, 0.0), (-0.3889, -0.7222, 0.0), (-0.3889, -0.6667, 0.0), (-0.3889, -0.6111, 0.0), (-0.7222, -0.7222, 0.0), (-0.7222, -0.6667, 0.0), (-0.7222, -0.6111, 0.0), (-0.6667, -0.7222, 0.0), (-0.6667, -0.6667, 0.0), (-0.6667, -0.6111, 0.0), (-0.6111, -0.7222, 0.0), (-0.6111, -0.6667, 0.0), (-0.6111, -0.6111, 0.0), (-0.9444, -0.7222, 0.0), (-0.9444, -0.6667, 0.0), (-0.9444, -0.6111, 0.0), (-0.8889, -0.7222, 0.0), (-0.8889, -0.6667, 0.0), (-0.8889, -0.6111, 0.0), (-0.8333, -0.7222, 0.0), (-0.8333, -0.6667, 0.0), (-0.8333, -0.6111, 0.0), (0.8333, -0.9444, 0.0), (0.8333, -0.8889, 0.0), (0.8333, -0.8333, 0.0), (0.8889, -0.9444, 0.0), (0.8889, -0.8889, 0.0), (0.8889, -0.8333, 0.0), (0.9444, -0.9444, 0.0), (0.9444, -0.8889, 0.0), (0.9444, -0.8333, 0.0), (0.6111, -0.9444, 0.0), (0.6111, -0.8889, 0.0), (0.6111, -0.8333, 0.0), (0.6667, -0.9444, 0.0), (0.6667, -0.8889, 0.0), (0.6667, -0.8333, 0.0), (0.7222, -0.9444, 0.0), (0.7222, -0.8889, 0.0), (0.7222, -0.8333, 0.0), (0.3889, -0.9444, 0.0), (0.3889, -0.8889, 0.0), (0.3889, -0.8333, 0.0), (0.4444, -0.9444, 0.0), (0.4444, -0.8889, 0.0), (0.4444, -0.8333, 0.0), (0.5, -0.9444, 0.0), (0.5, -0.8889, 0.0), (0.5, -0.8333, 0.0), (0.1667, -0.9444, 0.0), (0.1667, -0.8889, 0.0), (0.1667, -0.8333, 0.0), (0.2222, -0.9444, 0.0), (0.2222, -0.8889, 0.0), (0.2222, -0.8333, 0.0), (0.2778, -0.9444, 0.0), (0.2778, -0.8889, 0.0), (0.2778, -0.8333, 0.0), (-0.05556, -0.9444, 0.0), (-0.05556, -0.8889, 0.0), (-0.05556, -0.8333, 0.0), (2.98e-08, -0.9444, 0.0), (2.98e-08, -0.8889, 0.0), (2.98e-08, -0.8333, 0.0), (0.05556, -0.9444, 0.0), (0.05556, -0.8889, 0.0), (0.05556, -0.8333, 0.0), (-0.2778, -0.9444, 0.0), (-0.2778, -0.8889, 0.0), (-0.2778, -0.8333, 0.0), (-0.2222, -0.9444, 0.0), (-0.2222, -0.8889, 0.0), (-0.2222, -0.8333, 0.0), (-0.1667, -0.9444, 0.0), (-0.1667, -0.8889, 0.0), (-0.1667, -0.8333, 0.0), (-0.5, -0.9444, 0.0), (-0.5, -0.8889, 0.0), (-0.5, -0.8333, 0.0), (-0.4444, -0.9444, 0.0), (-0.4444, -0.8889, 0.0), (-0.4444, -0.8333, 0.0), (-0.3889, -0.9444, 0.0), (-0.3889, -0.8889, 0.0), (-0.3889, -0.8333, 0.0), (-0.7222, -0.9444, 0.0), (-0.7222, -0.8889, 0.0), (-0.7222, -0.8333, 0.0), (-0.6667, -0.9444, 0.0), (-0.6667, -0.8889, 0.0), (-0.6667, -0.8333, 0.0), (-0.6111, -0.9444, 0.0), (-0.6111, -0.8889, 0.0), (-0.6111, -0.8333, 0.0), (-0.9444, -0.9444, 0.0), (-0.9444, -0.8889, 0.0), (-0.9444, -0.8333, 0.0), (-0.8889, -0.9444, 0.0), (-0.8889, -0.8889, 0.0), (-0.8889, -0.8333, 0.0), (-0.8333, -0.9444, 0.0), (-0.8333, -0.8889, 0.0), (-0.8333, -0.8333, 0.0)], [], [(1368, 108, 11, 109), (1359, 117, 12, 118), (1350, 126, 13, 127), (1341, 135, 14, 136), (1332, 144, 15, 145), (1323, 153, 16, 154), (1314, 162, 17, 163), (1305, 171, 18, 172), (1296, 180, 19, 181), (1287, 189, 21, 190), (1278, 195, 22, 196), (1269, 201, 23, 202), (1260, 207, 24, 208), (1251, 213, 25, 214), (1242, 219, 26, 220), (1233, 225, 27, 226), (1224, 231, 28, 232), (1215, 237, 29, 238), (1206, 246, 31, 247), (1197, 252, 32, 253), (1188, 258, 33, 259), (1179, 264, 34, 265), (1170, 270, 35, 271), (1161, 276, 36, 277), (1152, 282, 37, 283), (1143, 288, 38, 289), (1134, 294, 39, 295), (1125, 303, 41, 304), (1116, 309, 42, 310), (1107, 315, 43, 316), (1098, 321, 44, 322), (1089, 327, 45, 328), (1080, 333, 46, 334), (1071, 339, 47, 340), (1062, 345, 48, 346), (1053, 351, 49, 352), (1044, 360, 51, 361), (1035, 366, 52, 367), (1026, 372, 53, 373), (1017, 378, 54, 379), (1008, 384, 55, 385), (999, 390, 56, 391), (990, 396, 57, 397), (981, 402, 58, 403), (972, 408, 59, 409), (963, 417, 61, 418), (954, 423, 62, 424), (945, 429, 63, 430), (936, 435, 64, 436), (927, 441, 65, 442), (918, 447, 66, 448), (909, 453, 67, 454), (900, 459, 68, 460), (891, 465, 69, 466), (882, 474, 71, 475), (873, 480, 72, 481), (864, 486, 73, 487), (855, 492, 74, 493), (846, 498, 75, 499), (837, 504, 76, 505), (828, 510, 77, 511), (819, 516, 78, 517), (810, 522, 79, 523), (801, 531, 81, 532), (792, 537, 82, 538), (783, 543, 83, 544), (774, 549, 84, 550), (765, 555, 85, 556), (756, 561, 86, 562), (747, 567, 87, 568), (738, 573, 88, 574), (729, 579, 89, 580), (720, 588, 91, 589), (711, 594, 92, 595), (702, 600, 93, 601), (693, 606, 94, 607), (684, 612, 95, 613), (675, 618, 96, 619), (666, 624, 97, 625), (657, 630, 98, 631), (648, 636, 99, 637), (630, 642, 639, 98), (642, 645, 638, 639), (645, 648, 637, 638), (88, 582, 640, 628), (628, 640, 641, 629), (629, 641, 642, 630), (582, 581, 643, 640), (640, 643, 644, 641), (641, 644, 645, 642), (581, 580, 646, 643), (643, 646, 647, 644), (644, 647, 648, 645), (580, 89, 634, 646), (646, 634, 635, 647), (647, 635, 636, 648), (624, 651, 633, 97), (651, 654, 632, 633), (654, 657, 631, 632), (87, 576, 649, 622), (622, 649, 650, 623), (623, 650, 651, 624), (576, 575, 652, 649), (649, 652, 653, 650), (650, 653, 654, 651), (575, 574, 655, 652), (652, 655, 656, 653), (653, 656, 657, 654), (574, 88, 628, 655), (655, 628, 629, 656), (656, 629, 630, 657), (618, 660, 627, 96), (660, 663, 626, 627), (663, 666, 625, 626), (86, 570, 658, 616), (616, 658, 659, 617), (617, 659, 660, 618), (570, 569, 661, 658), (658, 661, 662, 659), (659, 662, 663, 660), (569, 568, 664, 661), (661, 664, 665, 662), (662, 665, 666, 663), (568, 87, 622, 664), (664, 622, 623, 665), (665, 623, 624, 666), (612, 669, 621, 95), (669, 672, 620, 621), (672, 675, 619, 620), (85, 564, 667, 610), (610, 667, 668, 611), (611, 668, 669, 612), (564, 563, 670, 667), (667, 670, 671, 668), (668, 671, 672, 669), (563, 562, 673, 670), (670, 673, 674, 671), (671, 674, 675, 672), (562, 86, 616, 673), (673, 616, 617, 674), (674, 617, 618, 675), (606, 678, 615, 94), (678, 681, 614, 615), (681, 684, 613, 614), (84, 558, 676, 604), (604, 676, 677, 605), (605, 677, 678, 606), (558, 557, 679, 676), (676, 679, 680, 677), (677, 680, 681, 678), (557, 556, 682, 679), (679, 682, 683, 680), (680, 683, 684, 681), (556, 85, 610, 682), (682, 610, 611, 683), (683, 611, 612, 684), (600, 687, 609, 93), (687, 690, 608, 609), (690, 693, 607, 608), (83, 552, 685, 598), (598, 685, 686, 599), (599, 686, 687, 600), (552, 551, 688, 685), (685, 688, 689, 686), (686, 689, 690, 687), (551, 550, 691, 688), (688, 691, 692, 689), (689, 692, 693, 690), (550, 84, 604, 691), (691, 604, 605, 692), (692, 605, 606, 693), (594, 696, 603, 92), (696, 699, 602, 603), (699, 702, 601, 602), (82, 546, 694, 592), (592, 694, 695, 593), (593, 695, 696, 594), (546, 545, 697, 694), (694, 697, 698, 695), (695, 698, 699, 696), (545, 544, 700, 697), (697, 700, 701, 698), (698, 701, 702, 699), (544, 83, 598, 700), (700, 598, 599, 701), (701, 599, 600, 702), (588, 705, 597, 91), (705, 708, 596, 597), (708, 711, 595, 596), (81, 540, 703, 586), (586, 703, 704, 587), (587, 704, 705, 588), (540, 539, 706, 703), (703, 706, 707, 704), (704, 707, 708, 705), (539, 538, 709, 706), (706, 709, 710, 707), (707, 710, 711, 708), (538, 82, 592, 709), (709, 592, 593, 710), (710, 593, 594, 711), (583, 714, 591, 90), (714, 717, 590, 591), (717, 720, 589, 590), (80, 534, 712, 585), (585, 712, 713, 584), (584, 713, 714, 583), (534, 533, 715, 712), (712, 715, 716, 713), (713, 716, 717, 714), (533, 532, 718, 715), (715, 718, 719, 716), (716, 719, 720, 717), (532, 81, 586, 718), (718, 586, 587, 719), (719, 587, 588, 720), (573, 723, 582, 88), (723, 726, 581, 582), (726, 729, 580, 581), (78, 525, 721, 571), (571, 721, 722, 572), (572, 722, 723, 573), (525, 524, 724, 721), (721, 724, 725, 722), (722, 725, 726, 723), (524, 523, 727, 724), (724, 727, 728, 725), (725, 728, 729, 726), (523, 79, 577, 727), (727, 577, 578, 728), (728, 578, 579, 729), (567, 732, 576, 87), (732, 735, 575, 576), (735, 738, 574, 575), (77, 519, 730, 565), (565, 730, 731, 566), (566, 731, 732, 567), (519, 518, 733, 730), (730, 733, 734, 731), (731, 734, 735, 732), (518, 517, 736, 733), (733, 736, 737, 734), (734, 737, 738, 735), (517, 78, 571, 736), (736, 571, 572, 737), (737, 572, 573, 738), (561, 741, 570, 86), (741, 744, 569, 570), (744, 747, 568, 569), (76, 513, 739, 559), (559, 739, 740, 560), (560, 740, 741, 561), (513, 512, 742, 739), (739, 742, 743, 740), (740, 743, 744, 741), (512, 511, 745, 742), (742, 745, 746, 743), (743, 746, 747, 744), (511, 77, 565, 745), (745, 565, 566, 746), (746, 566, 567, 747), (555, 750, 564, 85), (750, 753, 563, 564), (753, 756, 562, 563), (75, 507, 748, 553), (553, 748, 749, 554), (554, 749, 750, 555), (507, 506, 751, 748), (748, 751, 752, 749), (749, 752, 753, 750), (506, 505, 754, 751), (751, 754, 755, 752), (752, 755, 756, 753), (505, 76, 559, 754), (754, 559, 560, 755), (755, 560, 561, 756), (549, 759, 558, 84), (759, 762, 557, 558), (762, 765, 556, 557), (74, 501, 757, 547), (547, 757, 758, 548), (548, 758, 759, 549), (501, 500, 760, 757), (757, 760, 761, 758), (758, 761, 762, 759), (500, 499, 763, 760), (760, 763, 764, 761), (761, 764, 765, 762), (499, 75, 553, 763), (763, 553, 554, 764), (764, 554, 555, 765), (543, 768, 552, 83), (768, 771, 551, 552), (771, 774, 550, 551), (73, 495, 766, 541), (541, 766, 767, 542), (542, 767, 768, 543), (495, 494, 769, 766), (766, 769, 770, 767), (767, 770, 771, 768), (494, 493, 772, 769), (769, 772, 773, 770), (770, 773, 774, 771), (493, 74, 547, 772), (772, 547, 548, 773), (773, 548, 549, 774), (537, 777, 546, 82), (777, 780, 545, 546), (780, 783, 544, 545), (72, 489, 775, 535), (535, 775, 776, 536), (536, 776, 777, 537), (489, 488, 778, 775), (775, 778, 779, 776), (776, 779, 780, 777), (488, 487, 781, 778), (778, 781, 782, 779), (779, 782, 783, 780), (487, 73, 541, 781), (781, 541, 542, 782), (782, 542, 543, 783), (531, 786, 540, 81), (786, 789, 539, 540), (789, 792, 538, 539), (71, 483, 784, 529), (529, 784, 785, 530), (530, 785, 786, 531), (483, 482, 787, 784), (784, 787, 788, 785), (785, 788, 789, 786), (482, 481, 790, 787), (787, 790, 791, 788), (788, 791, 792, 789), (481, 72, 535, 790), (790, 535, 536, 791), (791, 536, 537, 792), (526, 795, 534, 80), (795, 798, 533, 534), (798, 801, 532, 533), (70, 477, 793, 528), (528, 793, 794, 527), (527, 794, 795, 526), (477, 476, 796, 793), (793, 796, 797, 794), (794, 797, 798, 795), (476, 475, 799, 796), (796, 799, 800, 797), (797, 800, 801, 798), (475, 71, 529, 799), (799, 529, 530, 800), (800, 530, 531, 801), (516, 804, 525, 78), (804, 807, 524, 525), (807, 810, 523, 524), (68, 468, 802, 514), (514, 802, 803, 515), (515, 803, 804, 516), (468, 467, 805, 802), (802, 805, 806, 803), (803, 806, 807, 804), (467, 466, 808, 805), (805, 808, 809, 806), (806, 809, 810, 807), (466, 69, 520, 808), (808, 520, 521, 809), (809, 521, 522, 810), (510, 813, 519, 77), (813, 816, 518, 519), (816, 819, 517, 518), (67, 462, 811, 508), (508, 811, 812, 509), (509, 812, 813, 510), (462, 461, 814, 811), (811, 814, 815, 812), (812, 815, 816, 813), (461, 460, 817, 814), (814, 817, 818, 815), (815, 818, 819, 816), (460, 68, 514, 817), (817, 514, 515, 818), (818, 515, 516, 819), (504, 822, 513, 76), (822, 825, 512, 513), (825, 828, 511, 512), (66, 456, 820, 502), (502, 820, 821, 503), (503, 821, 822, 504), (456, 455, 823, 820), (820, 823, 824, 821), (821, 824, 825, 822), (455, 454, 826, 823), (823, 826, 827, 824), (824, 827, 828, 825), (454, 67, 508, 826), (826, 508, 509, 827), (827, 509, 510, 828), (498, 831, 507, 75), (831, 834, 506, 507), (834, 837, 505, 506), (65, 450, 829, 496), (496, 829, 830, 497), (497, 830, 831, 498), (450, 449, 832, 829), (829, 832, 833, 830), (830, 833, 834, 831), (449, 448, 835, 832), (832, 835, 836, 833), (833, 836, 837, 834), (448, 66, 502, 835), (835, 502, 503, 836), (836, 503, 504, 837), (492, 840, 501, 74), (840, 843, 500, 501), (843, 846, 499, 500), (64, 444, 838, 490), (490, 838, 839, 491), (491, 839, 840, 492), (444, 443, 841, 838), (838, 841, 842, 839), (839, 842, 843, 840), (443, 442, 844, 841), (841, 844, 845, 842), (842, 845, 846, 843), (442, 65, 496, 844), (844, 496, 497, 845), (845, 497, 498, 846), (486, 849, 495, 73), (849, 852, 494, 495), (852, 855, 493, 494), (63, 438, 847, 484), (484, 847, 848, 485), (485, 848, 849, 486), (438, 437, 850, 847), (847, 850, 851, 848), (848, 851, 852, 849), (437, 436, 853, 850), (850, 853, 854, 851), (851, 854, 855, 852), (436, 64, 490, 853), (853, 490, 491, 854), (854, 491, 492, 855), (480, 858, 489, 72), (858, 861, 488, 489), (861, 864, 487, 488), (62, 432, 856, 478), (478, 856, 857, 479), (479, 857, 858, 480), (432, 431, 859, 856), (856, 859, 860, 857), (857, 860, 861, 858), (431, 430, 862, 859), (859, 862, 863, 860), (860, 863, 864, 861), (430, 63, 484, 862), (862, 484, 485, 863), (863, 485, 486, 864), (474, 867, 483, 71), (867, 870, 482, 483), (870, 873, 481, 482), (61, 426, 865, 472), (472, 865, 866, 473), (473, 866, 867, 474), (426, 425, 868, 865), (865, 868, 869, 866), (866, 869, 870, 867), (425, 424, 871, 868), (868, 871, 872, 869), (869, 872, 873, 870), (424, 62, 478, 871), (871, 478, 479, 872), (872, 479, 480, 873), (469, 876, 477, 70), (876, 879, 476, 477), (879, 882, 475, 476), (60, 420, 874, 471), (471, 874, 875, 470), (470, 875, 876, 469), (420, 419, 877, 874), (874, 877, 878, 875), (875, 878, 879, 876), (419, 418, 880, 877), (877, 880, 881, 878), (878, 881, 882, 879), (418, 61, 472, 880), (880, 472, 473, 881), (881, 473, 474, 882), (459, 885, 468, 68), (885, 888, 467, 468), (888, 891, 466, 467), (58, 411, 883, 457), (457, 883, 884, 458), (458, 884, 885, 459), (411, 410, 886, 883), (883, 886, 887, 884), (884, 887, 888, 885), (410, 409, 889, 886), (886, 889, 890, 887), (887, 890, 891, 888), (409, 59, 463, 889), (889, 463, 464, 890), (890, 464, 465, 891), (453, 894, 462, 67), (894, 897, 461, 462), (897, 900, 460, 461), (57, 405, 892, 451), (451, 892, 893, 452), (452, 893, 894, 453), (405, 404, 895, 892), (892, 895, 896, 893), (893, 896, 897, 894), (404, 403, 898, 895), (895, 898, 899, 896), (896, 899, 900, 897), (403, 58, 457, 898), (898, 457, 458, 899), (899, 458, 459, 900), (447, 903, 456, 66), (903, 906, 455, 456), (906, 909, 454, 455), (56, 399, 901, 445), (445, 901, 902, 446), (446, 902, 903, 447), (399, 398, 904, 901), (901, 904, 905, 902), (902, 905, 906, 903), (398, 397, 907, 904), (904, 907, 908, 905), (905, 908, 909, 906), (397, 57, 451, 907), (907, 451, 452, 908), (908, 452, 453, 909), (441, 912, 450, 65), (912, 915, 449, 450), (915, 918, 448, 449), (55, 393, 910, 439), (439, 910, 911, 440), (440, 911, 912, 441), (393, 392, 913, 910), (910, 913, 914, 911), (911, 914, 915, 912), (392, 391, 916, 913), (913, 916, 917, 914), (914, 917, 918, 915), (391, 56, 445, 916), (916, 445, 446, 917), (917, 446, 447, 918), (435, 921, 444, 64), (921, 924, 443, 444), (924, 927, 442, 443), (54, 387, 919, 433), (433, 919, 920, 434), (434, 920, 921, 435), (387, 386, 922, 919), (919, 922, 923, 920), (920, 923, 924, 921), (386, 385, 925, 922), (922, 925, 926, 923), (923, 926, 927, 924), (385, 55, 439, 925), (925, 439, 440, 926), (926, 440, 441, 927), (429, 930, 438, 63), (930, 933, 437, 438), (933, 936, 436, 437), (53, 381, 928, 427), (427, 928, 929, 428), (428, 929, 930, 429), (381, 380, 931, 928), (928, 931, 932, 929), (929, 932, 933, 930), (380, 379, 934, 931), (931, 934, 935, 932), (932, 935, 936, 933), (379, 54, 433, 934), (934, 433, 434, 935), (935, 434, 435, 936), (423, 939, 432, 62), (939, 942, 431, 432), (942, 945, 430, 431), (52, 375, 937, 421), (421, 937, 938, 422), (422, 938, 939, 423), (375, 374, 940, 937), (937, 940, 941, 938), (938, 941, 942, 939), (374, 373, 943, 940), (940, 943, 944, 941), (941, 944, 945, 942), (373, 53, 427, 943), (943, 427, 428, 944), (944, 428, 429, 945), (417, 948, 426, 61), (948, 951, 425, 426), (951, 954, 424, 425), (51, 369, 946, 415), (415, 946, 947, 416), (416, 947, 948, 417), (369, 368, 949, 946), (946, 949, 950, 947), (947, 950, 951, 948), (368, 367, 952, 949), (949, 952, 953, 950), (950, 953, 954, 951), (367, 52, 421, 952), (952, 421, 422, 953), (953, 422, 423, 954), (412, 957, 420, 60), (957, 960, 419, 420), (960, 963, 418, 419), (50, 363, 955, 414), (414, 955, 956, 413), (413, 956, 957, 412), (363, 362, 958, 955), (955, 958, 959, 956), (956, 959, 960, 957), (362, 361, 961, 958), (958, 961, 962, 959), (959, 962, 963, 960), (361, 51, 415, 961), (961, 415, 416, 962), (962, 416, 417, 963), (402, 966, 411, 58), (966, 969, 410, 411), (969, 972, 409, 410), (48, 354, 964, 400), (400, 964, 965, 401), (401, 965, 966, 402), (354, 353, 967, 964), (964, 967, 968, 965), (965, 968, 969, 966), (353, 352, 970, 967), (967, 970, 971, 968), (968, 971, 972, 969), (352, 49, 406, 970), (970, 406, 407, 971), (971, 407, 408, 972), (396, 975, 405, 57), (975, 978, 404, 405), (978, 981, 403, 404), (47, 348, 973, 394), (394, 973, 974, 395), (395, 974, 975, 396), (348, 347, 976, 973), (973, 976, 977, 974), (974, 977, 978, 975), (347, 346, 979, 976), (976, 979, 980, 977), (977, 980, 981, 978), (346, 48, 400, 979), (979, 400, 401, 980), (980, 401, 402, 981), (390, 984, 399, 56), (984, 987, 398, 399), (987, 990, 397, 398), (46, 342, 982, 388), (388, 982, 983, 389), (389, 983, 984, 390), (342, 341, 985, 982), (982, 985, 986, 983), (983, 986, 987, 984), (341, 340, 988, 985), (985, 988, 989, 986), (986, 989, 990, 987), (340, 47, 394, 988), (988, 394, 395, 989), (989, 395, 396, 990), (384, 993, 393, 55), (993, 996, 392, 393), (996, 999, 391, 392), (45, 336, 991, 382), (382, 991, 992, 383), (383, 992, 993, 384), (336, 335, 994, 991), (991, 994, 995, 992), (992, 995, 996, 993), (335, 334, 997, 994), (994, 997, 998, 995), (995, 998, 999, 996), (334, 46, 388, 997), (997, 388, 389, 998), (998, 389, 390, 999), (378, 1002, 387, 54), (1002, 1005, 386, 387), (1005, 1008, 385, 386), (44, 330, 1000, 376), (376, 1000, 1001, 377), (377, 1001, 1002, 378), (330, 329, 1003, 1000), (1000, 1003, 1004, 1001), (1001, 1004, 1005, 1002), (329, 328, 1006, 1003), (1003, 1006, 1007, 1004), (1004, 1007, 1008, 1005), (328, 45, 382, 1006), (1006, 382, 383, 1007), (1007, 383, 384, 1008), (372, 1011, 381, 53), (1011, 1014, 380, 381), (1014, 1017, 379, 380), (43, 324, 1009, 370), (370, 1009, 1010, 371), (371, 1010, 1011, 372), (324, 323, 1012, 1009), (1009, 1012, 1013, 1010), (1010, 1013, 1014, 1011), (323, 322, 1015, 1012), (1012, 1015, 1016, 1013), (1013, 1016, 1017, 1014), (322, 44, 376, 1015), (1015, 376, 377, 1016), (1016, 377, 378, 1017), (366, 1020, 375, 52), (1020, 1023, 374, 375), (1023, 1026, 373, 374), (42, 318, 1018, 364), (364, 1018, 1019, 365), (365, 1019, 1020, 366), (318, 317, 1021, 1018), (1018, 1021, 1022, 1019), (1019, 1022, 1023, 1020), (317, 316, 1024, 1021), (1021, 1024, 1025, 1022), (1022, 1025, 1026, 1023), (316, 43, 370, 1024), (1024, 370, 371, 1025), (1025, 371, 372, 1026), (360, 1029, 369, 51), (1029, 1032, 368, 369), (1032, 1035, 367, 368), (41, 312, 1027, 358), (358, 1027, 1028, 359), (359, 1028, 1029, 360), (312, 311, 1030, 1027), (1027, 1030, 1031, 1028), (1028, 1031, 1032, 1029), (311, 310, 1033, 1030), (1030, 1033, 1034, 1031), (1031, 1034, 1035, 1032), (310, 42, 364, 1033), (1033, 364, 365, 1034), (1034, 365, 366, 1035), (355, 1038, 363, 50), (1038, 1041, 362, 363), (1041, 1044, 361, 362), (40, 306, 1036, 357), (357, 1036, 1037, 356), (356, 1037, 1038, 355), (306, 305, 1039, 1036), (1036, 1039, 1040, 1037), (1037, 1040, 1041, 1038), (305, 304, 1042, 1039), (1039, 1042, 1043, 1040), (1040, 1043, 1044, 1041), (304, 41, 358, 1042), (1042, 358, 359, 1043), (1043, 359, 360, 1044), (345, 1047, 354, 48), (1047, 1050, 353, 354), (1050, 1053, 352, 353), (38, 297, 1045, 343), (343, 1045, 1046, 344), (344, 1046, 1047, 345), (297, 296, 1048, 1045), (1045, 1048, 1049, 1046), (1046, 1049, 1050, 1047), (296, 295, 1051, 1048), (1048, 1051, 1052, 1049), (1049, 1052, 1053, 1050), (295, 39, 349, 1051), (1051, 349, 350, 1052), (1052, 350, 351, 1053), (339, 1056, 348, 47), (1056, 1059, 347, 348), (1059, 1062, 346, 347), (37, 291, 1054, 337), (337, 1054, 1055, 338), (338, 1055, 1056, 339), (291, 290, 1057, 1054), (1054, 1057, 1058, 1055), (1055, 1058, 1059, 1056), (290, 289, 1060, 1057), (1057, 1060, 1061, 1058), (1058, 1061, 1062, 1059), (289, 38, 343, 1060), (1060, 343, 344, 1061), (1061, 344, 345, 1062), (333, 1065, 342, 46), (1065, 1068, 341, 342), (1068, 1071, 340, 341), (36, 285, 1063, 331), (331, 1063, 1064, 332), (332, 1064, 1065, 333), (285, 284, 1066, 1063), (1063, 1066, 1067, 1064), (1064, 1067, 1068, 1065), (284, 283, 1069, 1066), (1066, 1069, 1070, 1067), (1067, 1070, 1071, 1068), (283, 37, 337, 1069), (1069, 337, 338, 1070), (1070, 338, 339, 1071), (327, 1074, 336, 45), (1074, 1077, 335, 336), (1077, 1080, 334, 335), (35, 279, 1072, 325), (325, 1072, 1073, 326), (326, 1073, 1074, 327), (279, 278, 1075, 1072), (1072, 1075, 1076, 1073), (1073, 1076, 1077, 1074), (278, 277, 1078, 1075), (1075, 1078, 1079, 1076), (1076, 1079, 1080, 1077), (277, 36, 331, 1078), (1078, 331, 332, 1079), (1079, 332, 333, 1080), (321, 1083, 330, 44), (1083, 1086, 329, 330), (1086, 1089, 328, 329), (34, 273, 1081, 319), (319, 1081, 1082, 320), (320, 1082, 1083, 321), (273, 272, 1084, 1081), (1081, 1084, 1085, 1082), (1082, 1085, 1086, 1083), (272, 271, 1087, 1084), (1084, 1087, 1088, 1085), (1085, 1088, 1089, 1086), (271, 35, 325, 1087), (1087, 325, 326, 1088), (1088, 326, 327, 1089), (315, 1092, 324, 43), (1092, 1095, 323, 324), (1095, 1098, 322, 323), (33, 267, 1090, 313), (313, 1090, 1091, 314), (314, 1091, 1092, 315), (267, 266, 1093, 1090), (1090, 1093, 1094, 1091), (1091, 1094, 1095, 1092), (266, 265, 1096, 1093), (1093, 1096, 1097, 1094), (1094, 1097, 1098, 1095), (265, 34, 319, 1096), (1096, 319, 320, 1097), (1097, 320, 321, 1098), (309, 1101, 318, 42), (1101, 1104, 317, 318), (1104, 1107, 316, 317), (32, 261, 1099, 307), (307, 1099, 1100, 308), (308, 1100, 1101, 309), (261, 260, 1102, 1099), (1099, 1102, 1103, 1100), (1100, 1103, 1104, 1101), (260, 259, 1105, 1102), (1102, 1105, 1106, 1103), (1103, 1106, 1107, 1104), (259, 33, 313, 1105), (1105, 313, 314, 1106), (1106, 314, 315, 1107), (303, 1110, 312, 41), (1110, 1113, 311, 312), (1113, 1116, 310, 311), (31, 255, 1108, 301), (301, 1108, 1109, 302), (302, 1109, 1110, 303), (255, 254, 1111, 1108), (1108, 1111, 1112, 1109), (1109, 1112, 1113, 1110), (254, 253, 1114, 1111), (1111, 1114, 1115, 1112), (1112, 1115, 1116, 1113), (253, 32, 307, 1114), (1114, 307, 308, 1115), (1115, 308, 309, 1116), (298, 1119, 306, 40), (1119, 1122, 305, 306), (1122, 1125, 304, 305), (30, 249, 1117, 300), (300, 1117, 1118, 299), (299, 1118, 1119, 298), (249, 248, 1120, 1117), (1117, 1120, 1121, 1118), (1118, 1121, 1122, 1119), (248, 247, 1123, 1120), (1120, 1123, 1124, 1121), (1121, 1124, 1125, 1122), (247, 31, 301, 1123), (1123, 301, 302, 1124), (1124, 302, 303, 1125), (288, 1128, 297, 38), (1128, 1131, 296, 297), (1131, 1134, 295, 296), (28, 240, 1126, 286), (286, 1126, 1127, 287), (287, 1127, 1128, 288), (240, 239, 1129, 1126), (1126, 1129, 1130, 1127), (1127, 1130, 1131, 1128), (239, 238, 1132, 1129), (1129, 1132, 1133, 1130), (1130, 1133, 1134, 1131), (238, 29, 292, 1132), (1132, 292, 293, 1133), (1133, 293, 294, 1134), (282, 1137, 291, 37), (1137, 1140, 290, 291), (1140, 1143, 289, 290), (27, 234, 1135, 280), (280, 1135, 1136, 281), (281, 1136, 1137, 282), (234, 233, 1138, 1135), (1135, 1138, 1139, 1136), (1136, 1139, 1140, 1137), (233, 232, 1141, 1138), (1138, 1141, 1142, 1139), (1139, 1142, 1143, 1140), (232, 28, 286, 1141), (1141, 286, 287, 1142), (1142, 287, 288, 1143), (276, 1146, 285, 36), (1146, 1149, 284, 285), (1149, 1152, 283, 284), (26, 228, 1144, 274), (274, 1144, 1145, 275), (275, 1145, 1146, 276), (228, 227, 1147, 1144), (1144, 1147, 1148, 1145), (1145, 1148, 1149, 1146), (227, 226, 1150, 1147), (1147, 1150, 1151, 1148), (1148, 1151, 1152, 1149), (226, 27, 280, 1150), (1150, 280, 281, 1151), (1151, 281, 282, 1152), (270, 1155, 279, 35), (1155, 1158, 278, 279), (1158, 1161, 277, 278), (25, 222, 1153, 268), (268, 1153, 1154, 269), (269, 1154, 1155, 270), (222, 221, 1156, 1153), (1153, 1156, 1157, 1154), (1154, 1157, 1158, 1155), (221, 220, 1159, 1156), (1156, 1159, 1160, 1157), (1157, 1160, 1161, 1158), (220, 26, 274, 1159), (1159, 274, 275, 1160), (1160, 275, 276, 1161), (264, 1164, 273, 34), (1164, 1167, 272, 273), (1167, 1170, 271, 272), (24, 216, 1162, 262), (262, 1162, 1163, 263), (263, 1163, 1164, 264), (216, 215, 1165, 1162), (1162, 1165, 1166, 1163), (1163, 1166, 1167, 1164), (215, 214, 1168, 1165), (1165, 1168, 1169, 1166), (1166, 1169, 1170, 1167), (214, 25, 268, 1168), (1168, 268, 269, 1169), (1169, 269, 270, 1170), (258, 1173, 267, 33), (1173, 1176, 266, 267), (1176, 1179, 265, 266), (23, 210, 1171, 256), (256, 1171, 1172, 257), (257, 1172, 1173, 258), (210, 209, 1174, 1171), (1171, 1174, 1175, 1172), (1172, 1175, 1176, 1173), (209, 208, 1177, 1174), (1174, 1177, 1178, 1175), (1175, 1178, 1179, 1176), (208, 24, 262, 1177), (1177, 262, 263, 1178), (1178, 263, 264, 1179), (252, 1182, 261, 32), (1182, 1185, 260, 261), (1185, 1188, 259, 260), (22, 204, 1180, 250), (250, 1180, 1181, 251), (251, 1181, 1182, 252), (204, 203, 1183, 1180), (1180, 1183, 1184, 1181), (1181, 1184, 1185, 1182), (203, 202, 1186, 1183), (1183, 1186, 1187, 1184), (1184, 1187, 1188, 1185), (202, 23, 256, 1186), (1186, 256, 257, 1187), (1187, 257, 258, 1188), (246, 1191, 255, 31), (1191, 1194, 254, 255), (1194, 1197, 253, 254), (21, 198, 1189, 244), (244, 1189, 1190, 245), (245, 1190, 1191, 246), (198, 197, 1192, 1189), (1189, 1192, 1193, 1190), (1190, 1193, 1194, 1191), (197, 196, 1195, 1192), (1192, 1195, 1196, 1193), (1193, 1196, 1197, 1194), (196, 22, 250, 1195), (1195, 250, 251, 1196), (1196, 251, 252, 1197), (241, 1200, 249, 30), (1200, 1203, 248, 249), (1203, 1206, 247, 248), (20, 192, 1198, 243), (243, 1198, 1199, 242), (242, 1199, 1200, 241), (192, 191, 1201, 1198), (1198, 1201, 1202, 1199), (1199, 1202, 1203, 1200), (191, 190, 1204, 1201), (1201, 1204, 1205, 1202), (1202, 1205, 1206, 1203), (190, 21, 244, 1204), (1204, 244, 245, 1205), (1205, 245, 246, 1206), (231, 1209, 240, 28), (1209, 1212, 239, 240), (1212, 1215, 238, 239), (18, 183, 1207, 229), (229, 1207, 1208, 230), (230, 1208, 1209, 231), (183, 182, 1210, 1207), (1207, 1210, 1211, 1208), (1208, 1211, 1212, 1209), (182, 181, 1213, 1210), (1210, 1213, 1214, 1211), (1211, 1214, 1215, 1212), (181, 19, 235, 1213), (1213, 235, 236, 1214), (1214, 236, 237, 1215), (225, 1218, 234, 27), (1218, 1221, 233, 234), (1221, 1224, 232, 233), (17, 174, 1216, 223), (223, 1216, 1217, 224), (224, 1217, 1218, 225), (174, 173, 1219, 1216), (1216, 1219, 1220, 1217), (1217, 1220, 1221, 1218), (173, 172, 1222, 1219), (1219, 1222, 1223, 1220), (1220, 1223, 1224, 1221), (172, 18, 229, 1222), (1222, 229, 230, 1223), (1223, 230, 231, 1224), (219, 1227, 228, 26), (1227, 1230, 227, 228), (1230, 1233, 226, 227), (16, 165, 1225, 217), (217, 1225, 1226, 218), (218, 1226, 1227, 219), (165, 164, 1228, 1225), (1225, 1228, 1229, 1226), (1226, 1229, 1230, 1227), (164, 163, 1231, 1228), (1228, 1231, 1232, 1229), (1229, 1232, 1233, 1230), (163, 17, 223, 1231), (1231, 223, 224, 1232), (1232, 224, 225, 1233), (213, 1236, 222, 25), (1236, 1239, 221, 222), (1239, 1242, 220, 221), (15, 156, 1234, 211), (211, 1234, 1235, 212), (212, 1235, 1236, 213), (156, 155, 1237, 1234), (1234, 1237, 1238, 1235), (1235, 1238, 1239, 1236), (155, 154, 1240, 1237), (1237, 1240, 1241, 1238), (1238, 1241, 1242, 1239), (154, 16, 217, 1240), (1240, 217, 218, 1241), (1241, 218, 219, 1242), (207, 1245, 216, 24), (1245, 1248, 215, 216), (1248, 1251, 214, 215), (14, 147, 1243, 205), (205, 1243, 1244, 206), (206, 1244, 1245, 207), (147, 146, 1246, 1243), (1243, 1246, 1247, 1244), (1244, 1247, 1248, 1245), (146, 145, 1249, 1246), (1246, 1249, 1250, 1247), (1247, 1250, 1251, 1248), (145, 15, 211, 1249), (1249, 211, 212, 1250), (1250, 212, 213, 1251), (201, 1254, 210, 23), (1254, 1257, 209, 210), (1257, 1260, 208, 209), (13, 138, 1252, 199), (199, 1252, 1253, 200), (200, 1253, 1254, 201), (138, 137, 1255, 1252), (1252, 1255, 1256, 1253), (1253, 1256, 1257, 1254), (137, 136, 1258, 1255), (1255, 1258, 1259, 1256), (1256, 1259, 1260, 1257), (136, 14, 205, 1258), (1258, 205, 206, 1259), (1259, 206, 207, 1260), (195, 1263, 204, 22), (1263, 1266, 203, 204), (1266, 1269, 202, 203), (12, 129, 1261, 193), (193, 1261, 1262, 194), (194, 1262, 1263, 195), (129, 128, 1264, 1261), (1261, 1264, 1265, 1262), (1262, 1265, 1266, 1263), (128, 127, 1267, 1264), (1264, 1267, 1268, 1265), (1265, 1268, 1269, 1266), (127, 13, 199, 1267), (1267, 199, 200, 1268), (1268, 200, 201, 1269), (189, 1272, 198, 21), (1272, 1275, 197, 198), (1275, 1278, 196, 197), (11, 120, 1270, 187), (187, 1270, 1271, 188), (188, 1271, 1272, 189), (120, 119, 1273, 1270), (1270, 1273, 1274, 1271), (1271, 1274, 1275, 1272), (119, 118, 1276, 1273), (1273, 1276, 1277, 1274), (1274, 1277, 1278, 1275), (118, 12, 193, 1276), (1276, 193, 194, 1277), (1277, 194, 195, 1278), (184, 1281, 192, 20), (1281, 1284, 191, 192), (1284, 1287, 190, 191), (10, 111, 1279, 186), (186, 1279, 1280, 185), (185, 1280, 1281, 184), (111, 110, 1282, 1279), (1279, 1282, 1283, 1280), (1280, 1283, 1284, 1281), (110, 109, 1285, 1282), (1282, 1285, 1286, 1283), (1283, 1286, 1287, 1284), (109, 11, 187, 1285), (1285, 187, 188, 1286), (1286, 188, 189, 1287), (171, 1290, 183, 18), (1290, 1293, 182, 183), (1293, 1296, 181, 182), (8, 175, 1288, 169), (169, 1288, 1289, 170), (170, 1289, 1290, 171), (175, 176, 1291, 1288), (1288, 1291, 1292, 1289), (1289, 1292, 1293, 1290), (176, 177, 1294, 1291), (1291, 1294, 1295, 1292), (1292, 1295, 1296, 1293), (177, 9, 178, 1294), (1294, 178, 179, 1295), (1295, 179, 180, 1296), (162, 1299, 174, 17), (1299, 1302, 173, 174), (1302, 1305, 172, 173), (7, 166, 1297, 160), (160, 1297, 1298, 161), (161, 1298, 1299, 162), (166, 167, 1300, 1297), (1297, 1300, 1301, 1298), (1298, 1301, 1302, 1299), (167, 168, 1303, 1300), (1300, 1303, 1304, 1301), (1301, 1304, 1305, 1302), (168, 8, 169, 1303), (1303, 169, 170, 1304), (1304, 170, 171, 1305), (153, 1308, 165, 16), (1308, 1311, 164, 165), (1311, 1314, 163, 164), (6, 157, 1306, 151), (151, 1306, 1307, 152), (152, 1307, 1308, 153), (157, 158, 1309, 1306), (1306, 1309, 1310, 1307), (1307, 1310, 1311, 1308), (158, 159, 1312, 1309), (1309, 1312, 1313, 1310), (1310, 1313, 1314, 1311), (159, 7, 160, 1312), (1312, 160, 161, 1313), (1313, 161, 162, 1314), (144, 1317, 156, 15), (1317, 1320, 155, 156), (1320, 1323, 154, 155), (5, 148, 1315, 142), (142, 1315, 1316, 143), (143, 1316, 1317, 144), (148, 149, 1318, 1315), (1315, 1318, 1319, 1316), (1316, 1319, 1320, 1317), (149, 150, 1321, 1318), (1318, 1321, 1322, 1319), (1319, 1322, 1323, 1320), (150, 6, 151, 1321), (1321, 151, 152, 1322), (1322, 152, 153, 1323), (135, 1326, 147, 14), (1326, 1329, 146, 147), (1329, 1332, 145, 146), (4, 139, 1324, 133), (133, 1324, 1325, 134), (134, 1325, 1326, 135), (139, 140, 1327, 1324), (1324, 1327, 1328, 1325), (1325, 1328, 1329, 1326), (140, 141, 1330, 1327), (1327, 1330, 1331, 1328), (1328, 1331, 1332, 1329), (141, 5, 142, 1330), (1330, 142, 143, 1331), (1331, 143, 144, 1332), (126, 1335, 138, 13), (1335, 1338, 137, 138), (1338, 1341, 136, 137), (3, 130, 1333, 124), (124, 1333, 1334, 125), (125, 1334, 1335, 126), (130, 131, 1336, 1333), (1333, 1336, 1337, 1334), (1334, 1337, 1338, 1335), (131, 132, 1339, 1336), (1336, 1339, 1340, 1337), (1337, 1340, 1341, 1338), (132, 4, 133, 1339), (1339, 133, 134, 1340), (1340, 134, 135, 1341), (117, 1344, 129, 12), (1344, 1347, 128, 129), (1347, 1350, 127, 128), (2, 121, 1342, 115), (115, 1342, 1343, 116), (116, 1343, 1344, 117), (121, 122, 1345, 1342), (1342, 1345, 1346, 1343), (1343, 1346, 1347, 1344), (122, 123, 1348, 1345), (1345, 1348, 1349, 1346), (1346, 1349, 1350, 1347), (123, 3, 124, 1348), (1348, 124, 125, 1349), (1349, 125, 126, 1350), (108, 1353, 120, 11), (1353, 1356, 119, 120), (1356, 1359, 118, 119), (1, 112, 1351, 106), (106, 1351, 1352, 107), (107, 1352, 1353, 108), (112, 113, 1354, 1351), (1351, 1354, 1355, 1352), (1352, 1355, 1356, 1353), (113, 114, 1357, 1354), (1354, 1357, 1358, 1355), (1355, 1358, 1359, 1356), (114, 2, 115, 1357), (1357, 115, 116, 1358), (1358, 116, 117, 1359), (100, 1362, 111, 10), (1362, 1365, 110, 111), (1365, 1368, 109, 110), (0, 103, 1360, 102), (102, 1360, 1361, 101), (101, 1361, 1362, 100), (103, 104, 1363, 1360), (1360, 1363, 1364, 1361), (1361, 1364, 1365, 1362), (104, 105, 1366, 1363), (1363, 1366, 1367, 1364), (1364, 1367, 1368, 1365), (105, 1, 106, 1366), (1366, 106, 107, 1367), (1367, 107, 108, 1368)])
me_grid.polygons.foreach_set('use_smooth', [True] * 1296)
me_grid.materials.append(mat_material_003)
me_grid.use_remesh_preserve_volume = False
me_grid.use_remesh_preserve_attributes = False
me_grid.use_mirror_vertex_groups = False
me_grid.update()

# ---- objects
ob_cube = bpy.data.objects.new('Cube', me_cube)
ob_plane = bpy.data.objects.new('Plane', me_plane)
ob_grid = bpy.data.objects.new('Grid', me_grid)
ob_lamp = bpy.data.objects.new('Lamp', light_lamp)
ob_camera = bpy.data.objects.new('Camera', cam_camera)

# ---- transforms, parenting, visibility, modifiers, constraints
ob_cube.location = (0.0, 0.0, 0.0)
ob_cube.lock_rotations_4d = False
ob_cube.empty_display_type = 'ARROWS'
ob_cube.lineart.crease_threshold = 0.0
_m = ob_cube.modifiers.new('Collision', 'COLLISION')
ob_plane.location = (0.0, 0.0, -0.9781)
ob_plane.scale = (15.65, 15.65, 15.65)
ob_plane.lineart.crease_threshold = 0.0
_m = ob_plane.modifiers.new('Collision', 'COLLISION')
ob_grid.location = (0.0, 0.0, 2.695)
ob_grid.scale = (3.415, 3.415, 3.415)
ob_grid.lineart.crease_threshold = 0.0
_m = ob_grid.modifiers.new('Cloth', 'CLOTH')
_m.collision_settings.distance_min = 0.035
_m.collision_settings.collision_quality = 3
_m.collision_settings.use_self_collision = True
_m = ob_grid.modifiers.new('Solidify', 'SOLIDIFY')
_m.thickness = 0.05
_m.thickness_clamp = 2.0
_m.nonmanifold_thickness_mode = 'FIXED'
_m.nonmanifold_merge_threshold = 0.0003
_m = ob_grid.modifiers.new('Subsurf', 'SUBSURF')
_m.uv_smooth = 'PRESERVE_CORNERS'
_m.levels = 4
_m.render_levels = 4
_m.show_only_control_edges = False
ob_lamp.location = (6.515, -5.56, 4.883)
ob_lamp.rotation_euler = (0.9671, -0.11, 0.9492)
ob_lamp.lock_rotations_4d = False
ob_lamp.empty_display_type = 'ARROWS'
ob_lamp.color = (0.0, 0.0, 0.0, 0.0)
ob_lamp.lineart.crease_threshold = 0.0
ob_camera.location = (5.376, -10.41, 3.762)
ob_camera.rotation_euler = (1.261, -0.01158, 0.5387)
ob_camera.lock_rotations_4d = False
ob_camera.empty_display_type = 'ARROWS'
ob_camera.color = (0.0, 0.0, 0.0, 0.0)
ob_camera.display_type = 'WIRE'
ob_camera.lineart.crease_threshold = 0.0

# ---- collection membership
col_collection_1.objects.link(ob_cube)
col_collection_1.objects.link(ob_plane)
col_collection_1.objects.link(ob_grid)
col_collection_1.objects.link(ob_lamp)
col_collection_1.objects.link(ob_camera)

# ---- scene / render settings (as saved in the file)
scene.camera = ob_camera
scene.frame_start = 1; scene.frame_end = 80; scene.frame_set(0)
scene.render.engine = 'CYCLES'
scene.render.image_settings.file_format = 'FFMPEG'
scene.render.image_settings.color_mode = 'RGB'
scene.render.dither_intensity = 0.0
scene.cycles.use_denoising = False
scene.cycles.samples = 128
scene.cycles.sampling_pattern = 'TABULATED_SOBOL'
scene.cycles.use_adaptive_sampling = False
scene.cycles.use_light_tree = False
scene.cycles.blur_glossy = 0.0
scene.cycles.film_exposure = 8.17
scene.cycles.sample_clamp_indirect = 0.0
scene.view_settings.view_transform = 'Standard'
bpy.context.view_layer.update()
